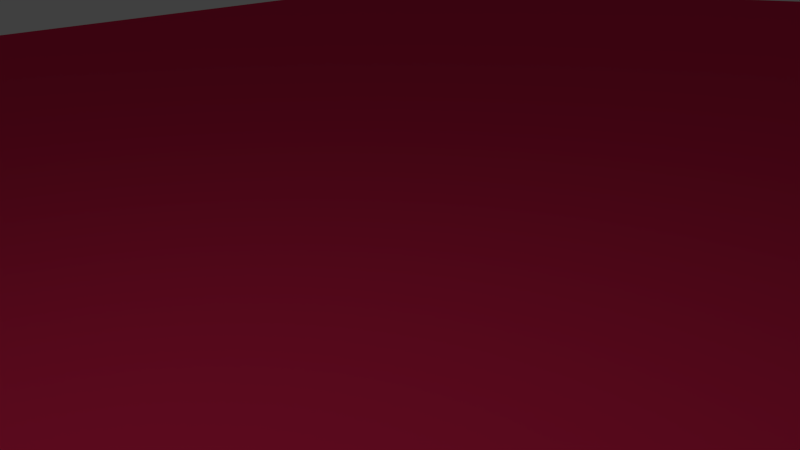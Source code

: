 # Source: foyer_bannister.blend  (saved by Blender 2.76.0; exported with 4.5.12 LTS)
import bpy
from mathutils import Matrix  # noqa: F401  (used for matrix-valued properties, if any)

bpy.ops.wm.read_factory_settings(use_empty=True)
scene = bpy.context.scene
scene.name = 'Scene'

# ---- collections
col_collection_1 = bpy.data.collections.new('Collection 1'); scene.collection.children.link(col_collection_1)
col_collection_2 = bpy.data.collections.new('Collection 2'); scene.collection.children.link(col_collection_2)

# ---- materials (node trees are filled in below, after node groups)
mat_material_001 = bpy.data.materials.new('Material.001')
mat_material_001.alpha_threshold = 0.0
mat_material_001.use_transparent_shadow = False
mat_material_001.diffuse_color = (0.8, 0.02469, 0.09786, 1.0)
mat_material_001.roughness = 0.5
mat_deep_cherry_wood = bpy.data.materials.new('Deep Cherry Wood')
mat_deep_cherry_wood.alpha_threshold = 0.0
mat_deep_cherry_wood.use_transparent_shadow = False
mat_deep_cherry_wood.diffuse_color = (1.0, 0.2119, 0.02454, 1.0)
mat_deep_cherry_wood.roughness = 0.5
mat_deep_cherry_wood.specular_intensity = 1.0
mat_parquet_pattern = bpy.data.materials.new('parquet pattern')
mat_parquet_pattern.alpha_threshold = 0.0
mat_parquet_pattern.use_transparent_shadow = False
mat_parquet_pattern.diffuse_color = (1.0, 1.0, 1.0, 1.0)
mat_parquet_pattern.roughness = 0.5
mat_parquet_pattern.specular_intensity = 1.0

# ---- material node trees

# ---- world
world_world = bpy.data.worlds.new('World'); scene.world = world_world
world_world.color = (0.05088, 0.05088, 0.05088)
world_world.use_sun_shadow = False
world_world.sun_shadow_jitter_overblur = 0.0
world_world.cycles.sampling_method = 'MANUAL'
world_world.cycles.sample_map_resolution = 256

# ---- cameras
cam_camera = bpy.data.cameras.new('Camera')
cam_camera.clip_end = 100.0
cam_camera.lens = 35.0
cam_camera.sensor_width = 32.0
cam_camera.sensor_height = 18.0
cam_camera.ortho_scale = 7.314
cam_camera.dof.focus_distance = 0.0
cam_camera.dof.aperture_fstop = 128.0

# ---- lights
light_lamp = bpy.data.lights.new('Lamp', 'POINT')
light_lamp.transmission_factor = 0.0
light_lamp.cutoff_distance = 30.0
light_lamp.energy = 100.0
light_lamp.shadow_buffer_clip_start = 1.001
light_lamp.shadow_soft_size = 0.1
light_lamp.shadow_maximum_resolution = 0.006
light_lamp.use_absolute_resolution = True
light_lamp.cycles.use_multiple_importance_sampling = False

# ---- meshes
me_cylinder_001 = bpy.data.meshes.new('Cylinder.001')
me_cylinder_001.from_pydata([(0.1396, 0.6679, -1.13), (0.009077, 0.6808, -1.13), (0.2652, 0.6298, -1.13), (0.3809, 0.568, -1.13), (0.4823, 0.4847, -1.13), (0.5656, 0.3833, -1.13), (0.6274, 0.2676, -1.13), (0.6655, 0.1421, -1.13), (0.6784, 0.01149, -1.13), (0.6655, -0.1191, -1.13), (0.6274, -0.2446, -1.13), (0.5656, -0.3603, -1.13), (0.4823, -0.4618, -1.13), (0.3809, -0.545, -1.13), (0.2652, -0.6069, -1.13), (0.1396, -0.6449, -1.13), (0.009077, -0.6578, -1.13), (-0.1215, -0.6449, -1.13), (-0.247, -0.6069, -1.13), (-0.3628, -0.545, -1.13), (-0.4642, -0.4618, -1.13), (-0.5474, -0.3603, -1.13), (-0.6093, -0.2446, -1.13), (-0.6474, -0.1191, -1.13), (-0.6602, 0.01149, -1.13), (-0.6474, 0.1421, -1.13), (-0.6093, 0.2676, -1.13), (-0.5474, 0.3833, -1.13), (-0.4642, 0.4847, -1.13), (-0.3628, 0.568, -1.13), (-0.247, 0.6298, -1.13), (-0.1215, 0.6679, -1.13)], [], [(0, 1, 31, 30, 29, 28, 27, 26, 25, 24, 23, 22, 21, 20, 19, 18, 17, 16, 15, 14, 13, 12, 11, 10, 9, 8, 7, 6, 5, 4, 3, 2)])
_k = set([(0, 1), (0, 2), (1, 31), (2, 3), (3, 4), (4, 5), (5, 6), (6, 7), (7, 8), (8, 9), (9, 10), (10, 11), (11, 12), (12, 13), (13, 14), (14, 15), (15, 16), (16, 17), (17, 18), (18, 19), (19, 20), (20, 21), (21, 22), (22, 23), (23, 24), (24, 25), (25, 26), (26, 27), (27, 28), (28, 29), (29, 30), (30, 31)])
me_cylinder_001.attributes.new('sharp_edge', 'BOOLEAN', 'EDGE').data.foreach_set('value', [ (min(e.vertices), max(e.vertices)) in _k for e in me_cylinder_001.edges])
_uv = me_cylinder_001.uv_layers.new(name='UVMap')
_uv.uv.foreach_set('vector', [0.3542, 0.9807, 0.2632, 0.943, 0.1813, 0.8883, 0.1117, 0.8187, 0.05699, 0.7368, 0.01931, 0.6458, 9.998e-05, 0.5492, 9.998e-05, 0.4508, 0.01931, 0.3542, 0.05699, 0.2632, 0.1117, 0.1813, 0.1813, 0.1117, 0.2632, 0.05699, 0.3542, 0.01931, 0.4508, 9.998e-05, 0.5492, 0.0001, 0.6458, 0.01931, 0.7368, 0.057, 0.8187, 0.1117, 0.8883, 0.1813, 0.943, 0.2632, 0.9807, 0.3542, 0.9999, 0.4508, 0.9999, 0.5492, 0.9807, 0.6458, 0.943, 0.7368, 0.8883, 0.8187, 0.8187, 0.8883, 0.7368, 0.943, 0.6458, 0.9807, 0.5492, 0.9999, 0.4508, 0.9999])
me_cylinder_001.use_remesh_preserve_volume = False
me_cylinder_001.use_remesh_preserve_attributes = False
me_cylinder_001.use_mirror_vertex_groups = False
me_cylinder_001.update()
me_cylinder = bpy.data.meshes.new('Cylinder')
me_cylinder.from_pydata([(3.558e-08, 0.7366, -1.16), (3.558e-08, 0.7366, -1.073), (0.1437, 0.7225, -1.16), (0.1437, 0.7225, -1.073), (0.2819, 0.6805, -1.16), (0.2819, 0.6805, -1.073), (0.4092, 0.6125, -1.16), (0.4092, 0.6125, -1.073), (0.5209, 0.5209, -1.16), (0.5209, 0.5209, -1.073), (0.6125, 0.4092, -1.16), (0.6125, 0.4092, -1.073), (0.6805, 0.2819, -1.16), (0.6805, 0.2819, -1.073), (0.7225, 0.1437, -1.16), (0.7225, 0.1437, -1.073), (0.7366, 1.496e-07, -1.16), (0.7366, 1.496e-07, -1.073), (0.7225, -0.1437, -1.16), (0.7225, -0.1437, -1.073), (0.6805, -0.2819, -1.16), (0.6805, -0.2819, -1.073), (0.6125, -0.4092, -1.16), (0.6125, -0.4092, -1.073), (0.5209, -0.5209, -1.16), (0.5209, -0.5209, -1.073), (0.4092, -0.6125, -1.16), (0.4092, -0.6125, -1.073), (0.2819, -0.6805, -1.16), (0.2819, -0.6805, -1.073), (0.1437, -0.7225, -1.16), (0.1437, -0.7225, -1.073), (-2.044e-07, -0.7366, -1.16), (-2.044e-07, -0.7366, -1.073), (-0.1437, -0.7225, -1.16), (-0.1437, -0.7225, -1.073), (-0.2819, -0.6805, -1.16), (-0.2819, -0.6805, -1.073), (-0.4092, -0.6125, -1.16), (-0.4092, -0.6125, -1.073), (-0.5209, -0.5209, -1.16), (-0.5209, -0.5209, -1.073), (-0.6125, -0.4092, -1.16), (-0.6125, -0.4092, -1.073), (-0.6805, -0.2819, -1.16), (-0.6805, -0.2819, -1.073), (-0.7225, -0.1437, -1.16), (-0.7225, -0.1437, -1.073), (-0.7366, 8.052e-07, -1.16), (-0.7366, 8.052e-07, -1.073), (-0.7225, 0.1437, -1.16), (-0.7225, 0.1437, -1.073), (-0.6805, 0.2819, -1.16), (-0.6805, 0.2819, -1.073), (-0.6125, 0.4092, -1.16), (-0.6125, 0.4092, -1.073), (-0.5209, 0.5209, -1.16), (-0.5209, 0.5209, -1.073), (-0.4092, 0.6125, -1.16), (-0.4092, 0.6125, -1.073), (-0.2819, 0.6805, -1.16), (-0.2819, 0.6805, -1.073), (-0.1437, 0.7225, -1.16), (-0.1437, 0.7225, -1.073), (0.1306, 0.6564, -1.073), (4.126e-08, 0.6693, -1.073), (0.2561, 0.6183, -1.073), (0.3718, 0.5565, -1.073), (0.4733, 0.4733, -1.073), (0.5565, 0.3718, -1.073), (0.6183, 0.2561, -1.073), (0.6564, 0.1306, -1.073), (0.6693, 1.652e-07, -1.073), (0.6564, -0.1306, -1.073), (0.6183, -0.2561, -1.073), (0.5565, -0.3718, -1.073), (0.4733, -0.4733, -1.073), (0.3718, -0.5565, -1.073), (0.2561, -0.6183, -1.073), (0.1306, -0.6564, -1.073), (-1.768e-07, -0.6693, -1.073), (-0.1306, -0.6564, -1.073), (-0.2561, -0.6183, -1.073), (-0.3718, -0.5565, -1.073), (-0.4733, -0.4733, -1.073), (-0.5565, -0.3718, -1.073), (-0.6183, -0.2561, -1.073), (-0.6564, -0.1306, -1.073), (-0.6693, 7.609e-07, -1.073), (-0.6564, 0.1306, -1.073), (-0.6183, 0.2561, -1.073), (-0.5565, 0.3718, -1.073), (-0.4733, 0.4733, -1.073), (-0.3718, 0.5565, -1.073), (-0.2561, 0.6183, -1.073), (-0.1306, 0.6564, -1.073), (0.1396, 0.6679, -1.13), (0.009077, 0.6808, -1.13), (0.2652, 0.6298, -1.13), (0.3809, 0.568, -1.13), (0.4823, 0.4847, -1.13), (0.5656, 0.3833, -1.13), (0.6274, 0.2676, -1.13), (0.6655, 0.1421, -1.13), (0.6784, 0.01149, -1.13), (0.6655, -0.1191, -1.13), (0.6274, -0.2446, -1.13), (0.5656, -0.3603, -1.13), (0.4823, -0.4618, -1.13), (0.3809, -0.545, -1.13), (0.2652, -0.6069, -1.13), (0.1396, -0.6449, -1.13), (0.009077, -0.6578, -1.13), (-0.1215, -0.6449, -1.13), (-0.247, -0.6069, -1.13), (-0.3628, -0.545, -1.13), (-0.4642, -0.4618, -1.13), (-0.5474, -0.3603, -1.13), (-0.6093, -0.2446, -1.13), (-0.6474, -0.1191, -1.13), (-0.6602, 0.01149, -1.13), (-0.6474, 0.1421, -1.13), (-0.6093, 0.2676, -1.13), (-0.5474, 0.3833, -1.13), (-0.4642, 0.4847, -1.13), (-0.3628, 0.568, -1.13), (-0.247, 0.6298, -1.13), (-0.1215, 0.6679, -1.13)], [], [(0, 1, 3, 2), (2, 3, 5, 4), (4, 5, 7, 6), (6, 7, 9, 8), (8, 9, 11, 10), (10, 11, 13, 12), (12, 13, 15, 14), (14, 15, 17, 16), (16, 17, 19, 18), (18, 19, 21, 20), (20, 21, 23, 22), (22, 23, 25, 24), (24, 25, 27, 26), (26, 27, 29, 28), (28, 29, 31, 30), (30, 31, 33, 32), (32, 33, 35, 34), (34, 35, 37, 36), (36, 37, 39, 38), (38, 39, 41, 40), (40, 41, 43, 42), (42, 43, 45, 44), (44, 45, 47, 46), (46, 47, 49, 48), (48, 49, 51, 50), (50, 51, 53, 52), (52, 53, 55, 54), (54, 55, 57, 56), (56, 57, 59, 58), (58, 59, 61, 60), (1, 63, 95, 65), (62, 63, 1, 0), (60, 61, 63, 62), (0, 2, 4, 6, 8, 10, 12, 14, 16, 18, 20, 22, 24, 26, 28, 30, 32, 34, 36, 38, 40, 42, 44, 46, 48, 50, 52, 54, 56, 58, 60, 62), (91, 90, 122, 123), (21, 19, 73, 74), (39, 37, 82, 83), (57, 55, 91, 92), (13, 11, 69, 70), (31, 29, 78, 79), (49, 47, 87, 88), (5, 3, 64, 66), (23, 21, 74, 75), (41, 39, 83, 84), (59, 57, 92, 93), (15, 13, 70, 71), (33, 31, 79, 80), (51, 49, 88, 89), (7, 5, 66, 67), (25, 23, 75, 76), (43, 41, 84, 85), (61, 59, 93, 94), (17, 15, 71, 72), (35, 33, 80, 81), (53, 51, 89, 90), (9, 7, 67, 68), (27, 25, 76, 77), (45, 43, 85, 86), (63, 61, 94, 95), (19, 17, 72, 73), (37, 35, 81, 82), (55, 53, 90, 91), (11, 9, 68, 69), (29, 27, 77, 78), (3, 1, 65, 64), (47, 45, 86, 87), (78, 77, 109, 110), (64, 65, 97, 96), (92, 91, 123, 124), (79, 78, 110, 111), (66, 64, 96, 98), (93, 92, 124, 125), (80, 79, 111, 112), (67, 66, 98, 99), (94, 93, 125, 126), (81, 80, 112, 113), (68, 67, 99, 100), (95, 94, 126, 127), (82, 81, 113, 114), (69, 68, 100, 101), (65, 95, 127, 97), (83, 82, 114, 115), (70, 69, 101, 102), (84, 83, 115, 116), (71, 70, 102, 103), (85, 84, 116, 117), (72, 71, 103, 104), (86, 85, 117, 118), (73, 72, 104, 105), (87, 86, 118, 119), (74, 73, 105, 106), (88, 87, 119, 120), (75, 74, 106, 107), (89, 88, 120, 121), (76, 75, 107, 108), (90, 89, 121, 122), (77, 76, 108, 109)])
me_cylinder.polygons.foreach_set('use_smooth', [1, 1, 1, 1, 1, 1, 1, 1, 1, 1, 1, 1, 1, 1, 1, 1, 1, 1, 1, 1, 1, 1, 1, 1, 1, 1, 1, 1, 1, 1, 1, 1, 1, 0, 1, 1, 1, 1, 1, 1, 1, 1, 1, 1, 1, 1, 1, 1, 1, 1, 1, 1, 1, 1, 1, 1, 1, 1, 1, 1, 1, 1, 1, 1, 1, 1, 1, 1, 1, 1, 1, 1, 1, 1, 1, 1, 1, 1, 1, 1, 1, 1, 1, 1, 1, 1, 1, 1, 1, 1, 1, 1, 1, 1, 1, 1, 1])
_k = set([(0, 1), (0, 2), (0, 62), (1, 3), (1, 63), (2, 3), (2, 4), (3, 5), (4, 5), (4, 6), (5, 7), (6, 7), (6, 8), (7, 9), (8, 9), (8, 10), (9, 11), (10, 11), (10, 12), (11, 13), (12, 13), (12, 14), (13, 15), (14, 15), (14, 16), (15, 17), (16, 17), (16, 18), (17, 19), (18, 19), (18, 20), (19, 21), (20, 21), (20, 22), (21, 23), (22, 23), (22, 24), (23, 25), (24, 25), (24, 26), (25, 27), (26, 27), (26, 28), (27, 29), (28, 29), (28, 30), (29, 31), (30, 31), (30, 32), (31, 33), (32, 33), (32, 34), (33, 35), (34, 35), (34, 36), (35, 37), (36, 37), (36, 38), (37, 39), (38, 39), (38, 40), (39, 41), (40, 41), (40, 42), (41, 43), (42, 43), (42, 44), (43, 45), (44, 45), (44, 46), (45, 47), (46, 47), (46, 48), (47, 49), (48, 49), (48, 50), (49, 51), (50, 51), (50, 52), (51, 53), (52, 53), (52, 54), (53, 55), (54, 55), (54, 56), (55, 57), (56, 57), (56, 58), (57, 59), (58, 59), (58, 60), (59, 61), (60, 61), (60, 62), (61, 63), (62, 63), (64, 65), (64, 66), (65, 95), (66, 67), (67, 68), (68, 69), (69, 70), (70, 71), (71, 72), (72, 73), (73, 74), (74, 75), (75, 76), (76, 77), (77, 78), (78, 79), (79, 80), (80, 81), (81, 82), (82, 83), (83, 84), (84, 85), (85, 86), (86, 87), (87, 88), (88, 89), (89, 90), (90, 91), (91, 92), (92, 93), (93, 94), (94, 95), (96, 97), (96, 98), (97, 127), (98, 99), (99, 100), (100, 101), (101, 102), (102, 103), (103, 104), (104, 105), (105, 106), (106, 107), (107, 108), (108, 109), (109, 110), (110, 111), (111, 112), (112, 113), (113, 114), (114, 115), (115, 116), (116, 117), (117, 118), (118, 119), (119, 120), (120, 121), (121, 122), (122, 123), (123, 124), (124, 125), (125, 126), (126, 127)])
me_cylinder.attributes.new('sharp_edge', 'BOOLEAN', 'EDGE').data.foreach_set('value', [ (min(e.vertices), max(e.vertices)) in _k for e in me_cylinder.edges])
_uv = me_cylinder.uv_layers.new(name='UVMap')
_uv.uv.foreach_set('vector', [0.3126, 0.1741, 0.2907, 0.1325, 0.3656, 0.1005, 0.3789, 0.1458, 0.3789, 0.1458, 0.3656, 0.1005, 0.4457, 0.08407, 0.4498, 0.1313, 0.4498, 0.1313, 0.4457, 0.08407, 0.5276, 0.08384, 0.5223, 0.131, 0.5223, 0.131, 0.5276, 0.08384, 0.6082, 0.09969, 0.5937, 0.1451, 0.5937, 0.1451, 0.6082, 0.09969, 0.6844, 0.1313, 0.6611, 0.173, 0.6611, 0.173, 0.6844, 0.1313, 0.7528, 0.1774, 0.7217, 0.2138, 0.7217, 0.2138, 0.7528, 0.1774, 0.8109, 0.2363, 0.7732, 0.2658, 0.7732, 0.2658, 0.8109, 0.2363, 0.8561, 0.3055, 0.8133, 0.3269, 0.8133, 0.3269, 0.8561, 0.3055, 0.8869, 0.3822, 0.8407, 0.3948, 0.8407, 0.3948, 0.8869, 0.3822, 0.9019, 0.4634, 0.8542, 0.4667, 0.8542, 0.4667, 0.9019, 0.4634, 0.9008, 0.5459, 0.8534, 0.5398, 0.8534, 0.5398, 0.9008, 0.5459, 0.8836, 0.6264, 0.8384, 0.6112, 0.8384, 0.6112, 0.8836, 0.6264, 0.8511, 0.7018, 0.8099, 0.6783, 0.8099, 0.6783, 0.8511, 0.7018, 0.8048, 0.7693, 0.769, 0.7383, 0.769, 0.7383, 0.8048, 0.7693, 0.7463, 0.8264, 0.7174, 0.7891, 0.7174, 0.7891, 0.7463, 0.8264, 0.6781, 0.8708, 0.657, 0.8288, 0.657, 0.8288, 0.6781, 0.8708, 0.6028, 0.9011, 0.5903, 0.8558, 0.5903, 0.8558, 0.6028, 0.9011, 0.5231, 0.916, 0.5198, 0.8692, 0.5198, 0.8692, 0.5231, 0.916, 0.4422, 0.9149, 0.4481, 0.8685, 0.4481, 0.8685, 0.4422, 0.9149, 0.3632, 0.8979, 0.3782, 0.8538, 0.3782, 0.8538, 0.3632, 0.8979, 0.2896, 0.8658, 0.3128, 0.8257, 0.3128, 0.8257, 0.2896, 0.8658, 0.2239, 0.82, 0.2545, 0.7853, 0.2545, 0.7853, 0.2239, 0.82, 0.1686, 0.7621, 0.2055, 0.7343, 0.2055, 0.7343, 0.1686, 0.7621, 0.1259, 0.6945, 0.1676, 0.6745, 0.1676, 0.6745, 0.1259, 0.6945, 0.09707, 0.6196, 0.1422, 0.6079, 0.1422, 0.6079, 0.09707, 0.6196, 0.08279, 0.5401, 0.1304, 0.5362, 0.1304, 0.5362, 0.08279, 0.5401, 0.08171, 0.4588, 0.1284, 0.4632, 0.1284, 0.4632, 0.08171, 0.4588, 0.09557, 0.3794, 0.1403, 0.3925, 0.1403, 0.3925, 0.09557, 0.3794, 0.1245, 0.3043, 0.1657, 0.326, 0.1657, 0.326, 0.1245, 0.3043, 0.1678, 0.2364, 0.2039, 0.2659, 0.2907, 0.1325, 0.2239, 0.1783, 0.1969, 0.1461, 0.2705, 0.09528, 0.2535, 0.2145, 0.2239, 0.1783, 0.2907, 0.1325, 0.3126, 0.1741, 0.2039, 0.2659, 0.1678, 0.2364, 0.2239, 0.1783, 0.2535, 0.2145, 0.3126, 0.1741, 0.3789, 0.1458, 0.4498, 0.1313, 0.5223, 0.131, 0.5937, 0.1451, 0.6611, 0.173, 0.7217, 0.2138, 0.7732, 0.2658, 0.8133, 0.3269, 0.8407, 0.3948, 0.8542, 0.4667, 0.8534, 0.5398, 0.8384, 0.6112, 0.8099, 0.6783, 0.769, 0.7383, 0.7174, 0.7891, 0.657, 0.8288, 0.5903, 0.8558, 0.5198, 0.8692, 0.4481, 0.8685, 0.3782, 0.8538, 0.3128, 0.8257, 0.2545, 0.7853, 0.2055, 0.7343, 0.1676, 0.6745, 0.1422, 0.6079, 0.1304, 0.5362, 0.1284, 0.4632, 0.1403, 0.3925, 0.1657, 0.326, 0.2039, 0.2659, 0.2535, 0.2145, 0.04, 0.4552, 0.04084, 0.5438, 9.924e-05, 0.5376, 0.001223, 0.4415, 0.9019, 0.4634, 0.8869, 0.3822, 0.9282, 0.3705, 0.9447, 0.4601, 0.4422, 0.9149, 0.5231, 0.916, 0.5266, 0.9581, 0.4372, 0.9568, 0.09557, 0.3794, 0.08171, 0.4588, 0.04, 0.4552, 0.05538, 0.368, 0.7528, 0.1774, 0.6844, 0.1313, 0.7049, 0.09365, 0.7805, 0.1446, 0.7463, 0.8264, 0.8048, 0.7693, 0.8372, 0.797, 0.7727, 0.8597, 0.1259, 0.6945, 0.1686, 0.7621, 0.1357, 0.7876, 0.08859, 0.7131, 0.4457, 0.08407, 0.3656, 0.1005, 0.3532, 0.05994, 0.4416, 0.04171, 0.9008, 0.5459, 0.9019, 0.4634, 0.9447, 0.4601, 0.9433, 0.551, 0.3632, 0.8979, 0.4422, 0.9149, 0.4372, 0.9568, 0.3501, 0.9378, 0.1245, 0.3043, 0.09557, 0.3794, 0.05538, 0.368, 0.08729, 0.2853, 0.8109, 0.2363, 0.7528, 0.1774, 0.7805, 0.1446, 0.8445, 0.2095, 0.6781, 0.8708, 0.7463, 0.8264, 0.7727, 0.8597, 0.6975, 0.9085, 0.09707, 0.6196, 0.1259, 0.6945, 0.08859, 0.7131, 0.05682, 0.6308, 0.5276, 0.08384, 0.4457, 0.08407, 0.4416, 0.04171, 0.532, 0.04151, 0.8836, 0.6264, 0.9008, 0.5459, 0.9433, 0.551, 0.9243, 0.6396, 0.2896, 0.8658, 0.3632, 0.8979, 0.3501, 0.9378, 0.2689, 0.9022, 0.1678, 0.2364, 0.1245, 0.3043, 0.08729, 0.2853, 0.135, 0.2103, 0.8561, 0.3055, 0.8109, 0.2363, 0.8445, 0.2095, 0.8944, 0.2859, 0.6028, 0.9011, 0.6781, 0.8708, 0.6975, 0.9085, 0.6144, 0.9417, 0.08279, 0.5401, 0.09707, 0.6196, 0.05682, 0.6308, 0.04084, 0.5438, 0.6082, 0.09969, 0.5276, 0.08384, 0.532, 0.04151, 0.6209, 0.05883, 0.8511, 0.7018, 0.8836, 0.6264, 0.9243, 0.6396, 0.8884, 0.7227, 0.2239, 0.82, 0.2896, 0.8658, 0.2689, 0.9022, 0.1966, 0.8515, 0.2239, 0.1783, 0.1678, 0.2364, 0.135, 0.2103, 0.1969, 0.1461, 0.8869, 0.3822, 0.8561, 0.3055, 0.8944, 0.2859, 0.9282, 0.3705, 0.5231, 0.916, 0.6028, 0.9011, 0.6144, 0.9417, 0.5266, 0.9581, 0.08171, 0.4588, 0.08279, 0.5401, 0.04084, 0.5438, 0.04, 0.4552, 0.6844, 0.1313, 0.6082, 0.09969, 0.6209, 0.05883, 0.7049, 0.09365, 0.8048, 0.7693, 0.8511, 0.7018, 0.8884, 0.7227, 0.8372, 0.797, 0.3656, 0.1005, 0.2907, 0.1325, 0.2705, 0.09528, 0.3532, 0.05994, 0.1686, 0.7621, 0.2239, 0.82, 0.1966, 0.8515, 0.1357, 0.7876, 0.8372, 0.797, 0.8884, 0.7227, 0.9292, 0.7335, 0.8747, 0.8163, 0.3532, 0.05994, 0.2705, 0.09528, 0.2564, 0.05639, 0.3453, 0.01919, 0.05538, 0.368, 0.04, 0.4552, 0.001223, 0.4415, 0.01985, 0.3473, 0.7727, 0.8597, 0.8372, 0.797, 0.8747, 0.8163, 0.8049, 0.8869, 0.4416, 0.04171, 0.3532, 0.05994, 0.3453, 0.01919, 0.44, 9.924e-05, 0.08729, 0.2853, 0.05538, 0.368, 0.01985, 0.3473, 0.05613, 0.2584, 0.6975, 0.9085, 0.7727, 0.8597, 0.8049, 0.8869, 0.7225, 0.9425, 0.532, 0.04151, 0.4416, 0.04171, 0.44, 9.924e-05, 0.5368, 9.95e-05, 0.135, 0.2103, 0.08729, 0.2853, 0.05613, 0.2584, 0.109, 0.1783, 0.6144, 0.9417, 0.6975, 0.9085, 0.7225, 0.9425, 0.6307, 0.9806, 0.6209, 0.05883, 0.532, 0.04151, 0.5368, 9.95e-05, 0.632, 0.01847, 0.1969, 0.1461, 0.135, 0.2103, 0.109, 0.1783, 0.1767, 0.1101, 0.5266, 0.9581, 0.6144, 0.9417, 0.6307, 0.9806, 0.5331, 0.9999, 0.7049, 0.09365, 0.6209, 0.05883, 0.632, 0.01847, 0.722, 0.05533, 0.2705, 0.09528, 0.1969, 0.1461, 0.1767, 0.1101, 0.2564, 0.05639, 0.4372, 0.9568, 0.5266, 0.9581, 0.5331, 0.9999, 0.4331, 0.9995, 0.7805, 0.1446, 0.7049, 0.09365, 0.722, 0.05533, 0.8033, 0.1093, 0.3501, 0.9378, 0.4372, 0.9568, 0.4331, 0.9995, 0.3359, 0.9775, 0.8445, 0.2095, 0.7805, 0.1446, 0.8033, 0.1093, 0.8726, 0.1782, 0.2689, 0.9022, 0.3501, 0.9378, 0.3359, 0.9775, 0.2457, 0.937, 0.8944, 0.2859, 0.8445, 0.2095, 0.8726, 0.1782, 0.9272, 0.2595, 0.1966, 0.8515, 0.2689, 0.9022, 0.2457, 0.937, 0.1657, 0.8795, 0.9282, 0.3705, 0.8944, 0.2859, 0.9272, 0.2595, 0.965, 0.35, 0.1357, 0.7876, 0.1966, 0.8515, 0.1657, 0.8795, 0.09913, 0.8074, 0.9447, 0.4601, 0.9282, 0.3705, 0.965, 0.35, 0.9846, 0.4464, 0.08859, 0.7131, 0.1357, 0.7876, 0.09913, 0.8074, 0.04862, 0.7239, 0.9433, 0.551, 0.9447, 0.4601, 0.9846, 0.4464, 0.9851, 0.5449, 0.05682, 0.6308, 0.08859, 0.7131, 0.04862, 0.7239, 0.01562, 0.6327, 0.9243, 0.6396, 0.9433, 0.551, 0.9851, 0.5449, 0.9664, 0.6419, 0.04084, 0.5438, 0.05682, 0.6308, 0.01562, 0.6327, 9.924e-05, 0.5376, 0.8884, 0.7227, 0.9243, 0.6396, 0.9664, 0.6419, 0.9292, 0.7335])
me_cylinder.use_remesh_preserve_volume = False
me_cylinder.use_remesh_preserve_attributes = False
me_cylinder.use_mirror_vertex_groups = False
me_cylinder.update()
me_cube_001 = bpy.data.meshes.new('Cube.001')
me_cube_001.from_pydata([(-1.0, -1.0, -1.0), (-1.0, -1.0, 1.0), (-1.0, 1.0, -1.0), (-1.0, 1.0, 1.0), (1.0, -1.0, -1.0), (1.0, -1.0, 1.0), (1.0, 1.0, -1.0), (1.0, 1.0, 1.0)], [], [(1, 3, 2, 0), (3, 7, 6, 2), (7, 5, 4, 6), (5, 1, 0, 4), (0, 2, 6, 4), (5, 7, 3, 1)])
me_cube_001.materials.append(mat_material_001)
me_cube_001.use_remesh_preserve_volume = False
me_cube_001.use_remesh_preserve_attributes = False
me_cube_001.use_mirror_vertex_groups = False
me_cube_001.update()
me_deep_cherry_wood = bpy.data.meshes.new('Deep Cherry Wood')
me_deep_cherry_wood.from_pydata([(-6.0, 11.8, 26.8), (0.0, 11.8, 26.8), (0.0, 12.0, 26.8), (-6.0, 12.0, 26.8), (1.15, 6.0, 9.0), (1.15, 7.0, 9.0), (1.15, 7.0, 16.67), (1.15, 6.0, 16.67), (-7.15, 7.0, 9.0), (-7.15, 6.0, 9.0), (-7.15, 6.0, 16.67), (-7.15, 7.0, 16.67), (1.0, 11.8, 25.0), (1.0, 12.0, 25.0), (1.0, 12.0, 26.8), (1.0, 11.8, 26.8), (-7.0, 12.0, 25.0), (-7.0, 11.8, 25.0), (-7.0, 11.8, 26.8), (-7.0, 12.0, 26.8), (1.15, 6.0, 9.0), (-0.25, 7.0, 9.0), (1.15, 7.0, 9.0), (-0.15, 6.0, 9.0), (-0.0575, 6.6, 9.0), (1.15, 7.0, 16.67), (-0.25, 7.0, 16.67), (1.15, 6.0, 16.67), (0.0, 6.0, 16.67), (-7.15, 7.0, 9.0), (-5.675, 7.0, 9.0), (-7.15, 6.0, 9.0), (-5.925, 6.6, 9.0), (-6.0, 6.0, 9.0), (-6.0, 6.625, 16.67), (-5.675, 7.0, 16.67), (-7.15, 7.0, 16.67), (-7.15, 6.0, 16.67), (-6.0, 6.0, 16.67), (-0.25, 7.0, 16.67), (-6.0, 6.625, 16.67), (-6.0, 6.0, 16.67), (0.0, 6.0, 16.67), (-5.675, 6.6, 9.0), (-5.675, 7.0, 9.0), (-5.925, 6.6, 9.0), (-5.925, 7.0, 9.0), (-5.675, 7.0, 9.0), (-5.675, 1.075, 0.0), (-5.925, 1.075, 0.0), (-5.925, 7.0, 9.0), (-5.675, 0.6, 0.0), (-5.925, 0.6, 0.0), (-5.925, 1.075, 0.0), (-5.675, 1.075, 0.0), (-5.925, 0.6, 0.0), (-5.925, 6.6, 9.0), (-5.925, 7.0, 9.0), (-5.925, 1.075, 0.0), (-0.25, 0.575, 0.0), (-0.25, 1.075, 0.0), (-0.05, 0.6, 0.0), (-0.25, 7.0, 9.0), (-0.25, 6.6, 9.0), (-0.0575, 6.6, 9.0), (-0.05, 7.0, 9.0), (-0.25, 1.075, 0.0), (-0.25, 7.0, 9.0), (-0.05, 7.0, 9.0), (-0.05, 1.075, 0.0), (-0.05, 1.075, 0.0), (-0.05, 0.6, 0.0), (-0.25, 1.075, 0.0), (-0.0575, 6.6, 9.0), (-0.05, 0.6, 0.0), (-0.05, 1.075, 0.0), (-0.05, 7.0, 9.0), (0.0, 11.8, 25.0), (-6.0, 12.0, 25.0), (0.0, 12.0, 25.0), (-6.0, 11.8, 25.0), (0.0, 6.625, 16.67), (0.0, 6.9, 16.67), (0.225, 6.9, 16.67), (0.225, 6.8, 16.67), (-0.25, 7.0, 17.0), (-0.25, 12.0, 25.0), (0.0, 12.0, 25.0), (-0.25, 7.0, 16.67), (-0.25, 11.9, 25.0), (-0.25, 11.8, 25.0), (-0.025, 11.8, 25.0), (-0.025, 11.9, 25.0), (-5.675, 11.9, 25.0), (-5.675, 7.0, 16.67), (-6.0, 7.0, 16.67), (-6.0, 12.0, 25.0), (-5.675, 11.8, 25.0), (-5.675, 11.85, 25.0), (-5.95, 11.9, 25.0), (-5.95, 11.8, 25.0), (-5.675, 11.85, 25.0), (-5.675, 6.725, 16.65), (-5.675, 7.0, 16.67), (-5.675, 11.9, 25.0), (-5.675, 6.725, 16.65), (-6.0, 6.9, 16.67), (-6.0, 7.0, 16.67), (-5.675, 7.0, 16.67), (-6.0, 11.9, 25.0), (-5.675, 11.85, 25.0), (-5.675, 11.9, 25.0), (-6.0, 12.0, 25.0), (-0.25, 6.9, 17.0), (-0.25, 11.9, 25.0), (-0.25, 12.0, 25.0), (-0.25, 7.0, 17.0), (-0.25, 11.9, 25.0), (0.0, 11.9, 25.0), (0.0, 12.0, 25.0), (-0.25, 12.0, 25.0), (0.0, 6.9, 16.67), (-0.25, 6.9, 17.0), (-0.25, 7.0, 17.0), (-0.25, 7.0, 16.67), (0.0, 6.9, 16.67), (-0.25, 7.0, 17.0), (-5.925, 6.6, 9.0), (-3.0, 6.6, 9.0), (-3.0, 6.0, 9.0), (-6.0, 6.0, 9.0), (-0.0575, 6.6, 9.0), (-0.15, 6.0, 9.0), (-2.95, 7.0, 9.0), (-5.675, 7.0, 9.0), (-0.25, 7.0, 9.0), (-0.25, 1.075, 0.0), (-0.25, 6.6, 9.0), (-0.25, 7.0, 9.0), (-0.25, 0.575, 0.0), (-5.675, 6.6, 9.0), (-5.675, 7.0, 9.0), (-5.675, 0.6, 0.0), (-5.675, 6.6, 9.0), (-5.675, 0.6, 0.0), (-5.675, 1.075, 0.0), (-5.675, 7.0, 9.0), (0.0, 11.9, 25.0), (0.0, 6.9, 16.67), (-0.25, 7.0, 16.67), (0.0, 12.0, 25.0), (0.0, 6.625, 16.67), (0.0, 6.9, 16.67), (0.0, 11.9, 25.0), (0.0, 11.8, 25.0), (-6.0, 6.9, 16.67), (-6.0, 6.625, 16.67), (-6.0, 11.8, 25.0), (-6.0, 11.9, 25.0), (-6.0, 12.0, 25.0), (-6.0, 7.0, 16.67), (0.0, 11.8, 25.0), (0.0, 12.0, 25.0), (1.0, 12.0, 25.0), (1.0, 11.8, 25.0), (0.0, 11.8, 26.8), (0.0, 11.8, 25.0), (1.0, 11.8, 25.0), (1.0, 11.8, 26.8), (0.0, 12.0, 26.8), (0.0, 11.8, 26.8), (1.0, 11.8, 26.8), (1.0, 12.0, 26.8), (-6.0, 12.0, 25.0), (-6.0, 11.8, 25.0), (-7.0, 11.8, 25.0), (-7.0, 12.0, 25.0), (-6.0, 11.8, 25.0), (-6.0, 11.8, 26.8), (-7.0, 11.8, 26.8), (-7.0, 11.8, 25.0), (-6.0, 11.8, 26.8), (-6.0, 12.0, 26.8), (-7.0, 12.0, 26.8), (-7.0, 11.8, 26.8), (-5.675, 0.6, 0.0), (-0.25, 0.575, 0.0), (-0.25, 6.6, 9.0), (-5.675, 6.6, 9.0), (-6.0, 6.625, 16.67), (0.0, 6.625, 16.67), (0.0, 11.8, 25.0), (-6.0, 11.8, 25.0), (-6.0, 11.8, 25.0), (0.0, 11.8, 25.0), (0.0, 11.8, 26.8), (-6.0, 11.8, 26.8), (0.0, 6.0, 16.67), (-0.15, 6.0, 9.0), (1.15, 6.0, 9.0), (1.15, 6.0, 16.67), (-6.0, 6.0, 9.0), (-6.0, 6.0, 16.67), (-7.15, 6.0, 16.67), (-7.0, 6.0, 9.0), (-5.675, 0.6, 0.0), (-5.675, 6.6, 9.0), (-5.925, 6.6, 9.0), (-5.925, 0.6, 0.0), (-0.25, 6.6, 9.0), (-0.25, 0.575, 0.0), (-0.05, 0.6, 0.0), (-0.0575, 6.6, 9.0), (-6.0, 6.0, 16.67), (-6.0, 6.0, 9.0), (-3.0, 6.0, 9.0), (-0.15, 6.0, 9.0), (0.0, 6.0, 16.67), (0.0, 12.0, 25.0), (-6.0, 12.0, 25.0), (-6.0, 12.0, 26.8), (0.0, 12.0, 26.8), (0.0, 12.0, 25.0), (0.0, 12.0, 26.8), (1.0, 12.0, 26.8), (1.0, 12.0, 25.0), (-6.0, 12.0, 26.8), (-6.0, 12.0, 25.0), (-7.0, 12.0, 25.0), (-7.0, 12.0, 26.8)], [], [(0, 1, 2), (3, 0, 2), (4, 5, 6), (7, 4, 6), (8, 9, 10), (11, 8, 10), (12, 13, 14), (15, 12, 14), (16, 17, 18), (19, 16, 18), (20, 21, 22), (20, 23, 24), (21, 20, 24), (25, 26, 27), (27, 26, 28), (29, 30, 31), (31, 30, 32), (33, 31, 32), (34, 35, 36), (37, 34, 36), (38, 34, 37), (39, 40, 41), (42, 39, 41), (43, 44, 45), (46, 45, 44), (47, 48, 49), (50, 47, 49), (51, 52, 53), (54, 51, 53), (55, 56, 57), (58, 55, 57), (59, 60, 61), (62, 63, 64), (62, 64, 65), (66, 67, 68), (69, 66, 68), (70, 71, 72), (73, 74, 75), (76, 73, 75), (77, 78, 79), (80, 78, 77), (81, 82, 83), (84, 81, 83), (85, 86, 87), (88, 85, 87), (89, 90, 91), (92, 89, 91), (93, 94, 95), (96, 93, 95), (97, 98, 99), (100, 97, 99), (101, 102, 103), (104, 101, 103), (105, 106, 107), (108, 105, 107), (109, 110, 111), (112, 109, 111), (113, 114, 115), (116, 113, 115), (117, 118, 119), (120, 117, 119), (121, 122, 123), (124, 125, 126), (127, 128, 129), (127, 129, 130), (128, 131, 129), (129, 131, 132), (133, 128, 134), (128, 127, 134), (128, 133, 135), (131, 128, 135), (136, 137, 138), (139, 137, 136), (140, 141, 142), (143, 144, 145), (145, 146, 143), (147, 148, 149), (150, 147, 149), (151, 152, 153), (154, 151, 153), (155, 156, 157), (158, 155, 157), (155, 158, 159), (160, 155, 159), (161, 162, 163), (164, 161, 163), (165, 166, 167), (168, 165, 167), (169, 170, 171), (172, 169, 171), (173, 174, 175), (176, 173, 175), (177, 178, 179), (180, 177, 179), (181, 182, 183), (184, 181, 183), (185, 186, 187), (188, 185, 187), (189, 190, 191), (192, 189, 191), (193, 194, 195), (196, 193, 195), (197, 198, 199), (200, 197, 199), (201, 202, 203), (204, 201, 203), (205, 206, 207), (208, 205, 207), (209, 210, 211), (212, 209, 211), (213, 214, 215), (216, 217, 215), (217, 213, 215), (218, 219, 220), (221, 218, 220), (222, 223, 224), (225, 222, 224), (226, 227, 228), (229, 226, 228)])
me_deep_cherry_wood.polygons.foreach_set('use_smooth', [True] * 119)
_uv = me_deep_cherry_wood.uv_layers.new(name='UVMap')
_uv.uv.foreach_set('vector', [0.0, 9.537e-07, 6.0, 9.537e-07, 6.0, 0.2, 0.0, 0.2, 0.0, 9.537e-07, 6.0, 0.2, 7.675, 0.0, 7.675, 1.0, 0.0, 1.0, 0.0, 0.0, 7.675, 0.0, 0.0, 1.0, 0.0, 1.0, 0.0, 0.0, 7.675, 0.0, 7.675, 1.0, 0.0, 1.0, 7.675, 0.0, 1.8, 9.537e-07, 1.8, 0.2, 0.0, 0.2, 0.0, 9.537e-07, 1.8, 9.537e-07, 0.0, 0.2, 0.0, 0.2, 0.0, 9.537e-07, 1.8, 9.537e-07, 1.8, 0.2, 0.0, 0.2, 1.8, 9.537e-07, 0.0, 0.0, 1.4, 1.0, 0.0, 1.0, 0.0, 0.0, 1.3, 0.0, 1.207, 0.6, 1.4, 1.0, 0.0, 0.0, 1.207, 0.6, 1.4, 1.0, 0.0, 1.0, 1.4, 0.0, 1.4, 0.0, 0.0, 1.0, 0.25, 0.0, 1.475, 1.0, 0.0, 1.0, 1.475, 0.0, 1.475, 0.0, 0.0, 1.0, 0.25, 0.6, 0.325, 0.0, 1.475, 0.0, 0.25, 0.6, 1.15, 0.625, 1.475, 1.0, 0.0, 1.0, 0.0, 0.0, 1.15, 0.625, 0.0, 1.0, 1.15, 0.0, 1.15, 0.625, 0.0, 0.0, 5.75, 1.0, 0.0, 0.625, 0.0, 0.0, 6.0, 0.0, 5.75, 1.0, 0.0, 0.0, 0.25, 1.431e-06, 0.25, 0.4, 0.0, 4.768e-07, 0.0, 0.4, 0.0, 4.768e-07, 0.25, 0.4, -4.6, 4.136, 6.173, 4.34, 6.169, 4.59, -4.605, 4.386, -4.6, 4.136, 6.169, 4.59, 0.0, 5.96e-08, 0.25, 5.96e-08, 0.25, 0.475, 0.0, 0.475, 0.0, 5.96e-08, 0.25, 0.475, 1.411, 3.12, 7.465, 3.094, 7.589, 3.28, 1.56, 3.34, 1.411, 3.12, 7.589, 3.28, 0.2, 0.0, 0.2, 0.5, 0.0, 0.025, 0.0, 0.4, 0.0, 4.768e-07, 0.1925, 0.0, 0.0, 0.4, 0.1925, 0.0, 0.2, 0.4, 5.486, 5.251, -5.279, 5.723, -5.288, 5.523, 5.477, 5.052, 5.486, 5.251, -5.288, 5.523, 0.0, 0.475, 0.0, 5.96e-08, 0.2, 0.475, -0.7862, 2.812, 10.02, 3.265, 9.741, 3.648, -1.022, 3.135, -0.7862, 2.812, 9.741, 3.648, 0.0, 9.537e-07, 6.0, 0.2, 0.0, 0.2, 6.0, 9.537e-07, 6.0, 0.2, 0.0, 9.537e-07, 0.225, 0.0, 0.225, 0.275, 0.0, 0.275, 0.0, 0.175, 0.225, 0.0, 0.0, 0.275, -3.947, 5.684, 5.487, 5.617, 5.489, 5.867, -4.223, 5.686, -3.947, 5.684, 5.489, 5.867, 0.0, 0.1, 0.0, 0.0, 0.225, 0.0, 0.225, 0.1, 0.0, 0.1, 0.225, 0.0, -4.627, 4.431, 5.019, 4.958, 5.001, 5.283, -4.695, 4.753, -4.627, 4.431, 5.001, 5.283, 0.275, 0.0, 0.275, 0.05, 0.0, 0.1, 0.0, 0.0, 0.275, 0.0, 0.0, 0.1, 0.0, 5.125, 8.35, 4.768e-07, 8.325, 0.275, 0.0, 5.175, 0.0, 5.125, 8.325, 0.275, 0.0, -4.768e-07, 0.326, 0.175, 0.326, 0.275, 0.001918, 0.275, 0.0, -4.768e-07, 0.326, 0.275, 0.0, 0.05, 0.325, 0.0, 0.325, 0.05, 0.0, 0.15, 0.0, 0.05, 0.325, 0.05, 0.0, 4.768e-07, 8.0, 5.0, 8.0, 5.1, 0.0, 0.1, 0.0, 4.768e-07, 8.0, 5.1, 0.0, -9.537e-07, 0.25, -9.537e-07, 0.25, 0.1, 0.0, 0.1, 0.0, -9.537e-07, 0.25, 0.1, 9.537e-07, 4.768e-07, 0.41, 4.768e-07, 0.41, 0.1, 0.1524, 0.1, 9.537e-07, 4.768e-07, 0.41, 0.1, 5.867, 0.6, 2.943, 0.6, 2.943, 0.0, 5.867, 0.6, 2.943, 0.0, 5.943, 0.0, 2.943, 0.6, -2.384e-07, 0.6, 2.943, 0.0, 2.943, 0.0, -2.384e-07, 0.6, 0.0925, 0.0, 2.893, 1.0, 2.943, 0.6, 5.617, 1.0, 2.943, 0.6, 5.867, 0.6, 5.617, 1.0, 2.943, 0.6, 2.893, 1.0, 0.1925, 1.0, -2.384e-07, 0.6, 2.943, 0.6, 0.1925, 1.0, 0.0, 0.5, 9.0, 6.025, 9.0, 6.425, 0.0, 2.384e-07, 9.0, 6.025, 0.0, 0.5, 9.0, 6.0, 9.0, 6.4, 0.0, 0.0, 0.0, 6.0, 9.0, 0.0, 9.0, 0.475, 9.0, 0.475, 0.0, 6.4, 0.0, 6.0, -3.377, 18.9, 5.431, -8.898, 6.141, -8.51, -3.344, 19.07, -3.377, 18.9, 6.141, -8.51, 5.34, -9.372, 5.431, -8.898, -3.377, 18.9, -3.41, 18.73, 5.34, -9.372, -3.377, 18.9, -9.524, 3.446, -9.912, 2.813, 17.96, 2.101, 18.1, 2.331, -9.524, 3.446, 17.96, 2.101, -9.524, 3.446, 18.1, 2.331, 18.24, 2.561, -9.382, 3.677, -9.524, 3.446, 18.24, 2.561, 1.0, 9.537e-07, 1.0, 0.2, 0.0, 0.2, 0.0, 9.537e-07, 1.0, 9.537e-07, 0.0, 0.2, 0.0, 1.8, 0.0, 0.0, 1.0, 0.0, 1.0, 1.8, 0.0, 1.8, 1.0, 0.0, -2.98e-08, 0.2, -2.98e-08, 9.537e-07, 1.0, 9.537e-07, 1.0, 0.2, -2.98e-08, 0.2, 1.0, 9.537e-07, 0.0, 0.2, 0.0, 9.537e-07, 1.0, 9.537e-07, 1.0, 0.2, 0.0, 0.2, 1.0, 9.537e-07, 1.0, 0.0, 1.0, 1.8, 0.0, 1.8, 0.0, 0.0, 1.0, 0.0, 0.0, 1.8, 1.0, 9.537e-07, 1.0, 0.2, 0.0, 0.2, 0.0, 9.537e-07, 1.0, 9.537e-07, 0.0, 0.2, 0.02765, 0.0, 5.453, 0.0, 5.425, 10.83, 0.0, 10.82, 0.02765, 0.0, 5.425, 10.83, 0.0, 0.0, 6.0, 0.0, 6.0, 9.802, 0.0, 9.802, 0.0, 0.0, 6.0, 9.802, 0.0, 0.0, 6.0, 0.0, 6.0, 1.8, 0.0, 1.8, 0.0, 0.0, 6.0, 1.8, 0.15, 7.675, 0.0, 0.0, 1.3, 0.0, 1.3, 7.675, 0.15, 7.675, 1.3, 0.0, 1.15, 0.0, 1.15, 7.675, 0.0, 7.675, 0.15, 0.0, 1.15, 0.0, 0.0, 7.675, 0.25, 0.0, 0.25, 10.82, 2.289e-05, 10.82, 0.0, 4.768e-07, 0.25, 0.0, 2.289e-05, 10.82, 0.7473, 10.8, -2.98e-08, 0.0, 0.2016, 0.0, 0.9383, 10.79, 0.7473, 10.8, 0.2016, 0.0, 0.0, 7.675, 0.0, 0.0, 3.0, 0.0, 5.85, 0.0, 6.0, 7.675, 3.0, 0.0, 6.0, 7.675, 0.0, 7.675, 3.0, 0.0, 0.0, 0.0, 6.0, 0.0, 6.0, 1.8, 0.0, 1.8, 0.0, 0.0, 6.0, 1.8, 1.0, 0.0, 1.0, 1.8, 0.0, 1.8, 0.0, 0.0, 1.0, 0.0, 0.0, 1.8, 0.0, 1.8, 0.0, 0.0, 1.0, 0.0, 1.0, 1.8, 0.0, 1.8, 1.0, 0.0])
me_deep_cherry_wood.materials.append(mat_deep_cherry_wood)
me_deep_cherry_wood.use_remesh_preserve_volume = False
me_deep_cherry_wood.use_remesh_preserve_attributes = False
me_deep_cherry_wood.use_mirror_vertex_groups = False
me_deep_cherry_wood.update()
me_deep_cherry_wood.normals_split_custom_set([tuple(v) for v in zip(*[iter([0.0, 0.0, 1.0, 0.0, 0.0, 1.0, 0.0, 0.0, 1.0, 0.0, 0.0, 1.0, 0.0, 0.0, 1.0, 0.0, 0.0, 1.0, 1.0, 0.0, 0.0, 1.0, 0.0, 0.0, 1.0, 0.0, 0.0, 1.0, 0.0, 0.0, 1.0, 0.0, 0.0, 1.0, 0.0, 0.0, -1.0, 0.0, 0.0, -1.0, 0.0, 0.0, -1.0, 0.0, 0.0, -1.0, 0.0, 0.0, -1.0, 0.0, 0.0, -1.0, 0.0, 0.0, 1.0, 0.0, 0.0, 1.0, 0.0, 0.0, 1.0, 0.0, 0.0, 1.0, 0.0, 0.0, 1.0, 0.0, 0.0, 1.0, 0.0, 0.0, -1.0, 0.0, 0.0, -1.0, 0.0, 0.0, -1.0, 0.0, 0.0, -1.0, 0.0, 0.0, -1.0, 0.0, 0.0, -1.0, 0.0, 0.0, 0.0, 0.0, -1.0, 0.0, 0.0, -1.0, 0.0, 0.0, -1.0, 0.0, 0.0, -1.0, 0.0, 0.0, -1.0, 0.0, 0.0, -1.0, 0.0, 0.0, -1.0, 0.0, 0.0, -1.0, 0.0, 0.0, -1.0, 0.0, 0.0, 1.0, 0.0, 0.0, 1.0, 0.0, 0.0, 1.0, 0.0, 0.0, 1.0, 0.0, 0.0, 1.0, 0.0, 0.0, 1.0, 0.0, 0.0, -1.0, 0.0, 0.0, -1.0, 0.0, 0.0, -1.0, 0.0, 0.0, -1.0, 0.0, 0.0, -1.0, 0.0, 0.0, -1.0, 0.0, 0.0, -1.0, 0.0, 0.0, -1.0, 0.0, 0.0, -1.0, -1.749e-07, 0.0, 1.0, 0.0, 0.0, 1.0, -6.629e-07, 0.0, 1.0, -5.665e-07, 0.0, 1.0, -1.749e-07, 0.0, 1.0, -6.629e-07, 0.0, 1.0, 0.0, 0.0, 1.0, -1.749e-07, 0.0, 1.0, -5.665e-07, 0.0, 1.0, 0.0, 0.0, 1.0, 0.0, 0.0, 1.0, 0.0, 0.0, 1.0, 0.0, 0.0, 1.0, 0.0, 0.0, 1.0, 0.0, 0.0, 1.0, 0.0, 0.0, 1.0, 0.0, 0.0, 1.0, 0.0, 0.0, 1.0, 0.0, 0.0, 1.0, 0.0, 0.0, 1.0, 0.0, 0.0, 1.0, 0.0, 0.8352, -0.5499, 0.0, 0.8352, -0.5499, 0.0, 0.8352, -0.5499, 0.0, 0.8352, -0.5499, 0.0, 0.8352, -0.5499, 0.0, 0.8352, -0.5499, 0.0, 0.0, -1.0, 0.0, 0.0, -1.0, 0.0, 0.0, -1.0, 0.0, 0.0, -1.0, 0.0, 0.0, -1.0, 0.0, 0.0, -1.0, -1.0, 0.0, 0.0, -1.0, 0.0, 0.0, -1.0, 0.0, 0.0, -1.0, 0.0, 0.0, -1.0, 0.0, 0.0, -1.0, 0.0, 0.0, 0.0, 0.0, -1.0, 0.0, 0.0, -1.0, 0.0, 0.0, -1.0, 0.0, 0.0, 1.0, 0.0, 0.0, 1.0, 0.0, 0.0, 1.0, 0.0, 0.0, 1.0, 0.0, 0.0, 1.0, 0.0, 0.0, 1.0, 0.0, 0.8352, -0.5499, 0.0, 0.8352, -0.5499, 0.0, 0.8352, -0.5499, 0.0, 0.8352, -0.5499, 0.0, 0.8352, -0.5499, 0.0, 0.8352, -0.5499, 0.0, 0.0, -1.0, 0.0, 0.0, -1.0, 0.0, 0.0, -1.0, 0.9999, -0.008579, 0.0061, 1.0, 0.0, 0.0008334, 0.9999, -0.008567, 0.006092, 0.9997, -0.01875, 0.01234, 0.9999, -0.008579, 0.0061, 0.9999, -0.008567, 0.006092, 0.0, 0.0, -1.0, 0.0, 0.0, -1.0, 0.0, 0.0, -1.0, 0.0, 0.0, -1.0, 0.0, 0.0, -1.0, 0.0, 0.0, -1.0, 0.0, 0.0, -1.0, 0.0, 0.0, -1.0, 0.0, 0.0, -1.0, 0.0, 0.0, -1.0, 0.0, 0.0, -1.0, 0.0, 0.0, -1.0, -0.5562, 0.7124, -0.4279, 0.0, 0.848, -0.53, -0.5562, 0.7124, -0.4279, -0.9988, 0.04994, 0.0, -0.5562, 0.7124, -0.4279, -0.5562, 0.7124, -0.4279, 0.0, 0.0, 1.0, 0.0, 0.0, 1.0, 0.0, 0.0, 1.0, 0.0, 0.0, 1.0, 0.0, 0.0, 1.0, 0.0, 0.0, 1.0, 0.1311, 0.8521, -0.5067, 0.0, 0.8618, -0.5072, 0.1311, 0.8521, -0.5067, 0.255, 0.8289, -0.4978, 0.1311, 0.8521, -0.5067, 0.1311, 0.8521, -0.5067, 0.0, 0.0, 1.0, 0.0, 0.0, 1.0, 0.0, 0.0, 1.0, 0.0, 0.0, 1.0, 0.0, 0.0, 1.0, 0.0, 0.0, 1.0, 1.0, 4.167e-09, 0.0, 1.0, 3.849e-07, 0.0, 1.0, 3.841e-07, 0.0, 1.0, 0.0, 0.0, 1.0, 4.167e-09, 0.0, 1.0, 3.841e-07, 0.0, -0.02047, 0.06651, -0.9976, -0.07671, 0.0, -0.9971, -0.02048, 0.06649, -0.9976, 0.0, 0.09053, -0.9959, -0.02047, 0.06651, -0.9976, -0.02048, 0.06649, -0.9976, 0.0, 0.0, 1.0, 0.0, 0.0, 1.0, 0.0, 0.0, 1.0, 0.0, 0.0, 1.0, 0.0, 0.0, 1.0, 0.0, 0.0, 1.0, -1.0, 0.0, 0.0, -1.0, 0.0, 0.0, -1.0, 0.0, 0.0, -1.0, 0.0, 0.0, -1.0, 0.0, 0.0, -1.0, 0.0, 0.0, 0.0, 0.0, 1.0, 0.0, 0.0, 1.0, 0.0, 0.0, 1.0, 0.0, 0.0, 1.0, 0.0, 0.0, 1.0, 0.0, 0.0, 1.0, -0.7926, 0.0, -0.6097, -0.7926, 0.0, -0.6097, -0.7926, 0.0, -0.6097, -0.3714, -0.9285, 0.0, -0.3714, -0.9285, 0.0, -0.3714, -0.9285, 0.0, 0.0, 0.0, -1.0, 0.0, 0.0, -1.0, 0.0, 0.0, -1.0, 0.0, 0.0, -1.0, 0.0, 0.0, -1.0, 0.0, 0.0, -1.0, 0.0, 0.0, -1.0, 0.0, 0.0, -1.0, 0.0, 0.0, -1.0, 0.0, 0.0, -1.0, 0.0, 0.0, -1.0, 0.0, 0.0, -1.0, 0.0, 0.0, -1.0, 0.0, 0.0, -1.0, 0.0, 0.0, -1.0, 0.0, 0.0, -1.0, 0.0, 0.0, -1.0, 0.0, 0.0, -1.0, 0.0, 0.0, -1.0, 0.0, 0.0, -1.0, 0.0, 0.0, -1.0, 0.0, 0.0, -1.0, 0.0, 0.0, -1.0, 0.0, 0.0, -1.0, -1.0, 0.0, 0.0, -1.0, 0.0, 0.0, -1.0, 0.0, 0.0, -1.0, 0.0, 0.0, -1.0, 0.0, 0.0, -1.0, 0.0, 0.0, -1.0, 0.0, 0.0, -1.0, 0.0, 0.0, -1.0, 0.0, 0.0, 1.0, 0.0, 0.0, 1.0, 0.0, 0.0, 1.0, 0.0, 0.0, 1.0, 0.0, 0.0, 1.0, 0.0, 0.0, 1.0, 0.0, 0.0, 0.5635, 0.7044, -0.4315, 0.3244, 0.8109, -0.487, 0.5635, 0.7044, -0.4315, 0.9995, 0.0, -0.03002, 0.5635, 0.7044, -0.4315, 0.5635, 0.7044, -0.4315, 1.0, 0.0, 0.0, 1.0, 0.0, 0.0, 1.0, 0.0, 0.0, 1.0, 0.0, 0.0, 1.0, 0.0, 0.0, 1.0, 0.0, 0.0, -1.0, 0.0, 0.0, -1.0, 0.0, 0.0, -1.0, 0.0, 0.0, -1.0, 0.0, 0.0, -1.0, 0.0, 0.0, -1.0, 0.0, 0.0, -1.0, 0.0, 0.0, -1.0, 0.0, 0.0, -1.0, 0.0, 0.0, -1.0, 0.0, 0.0, -1.0, 0.0, 0.0, -1.0, 0.0, 0.0, 0.0, 0.0, -1.0, 0.0, 0.0, -1.0, 0.0, 0.0, -1.0, 0.0, 0.0, -1.0, 0.0, 0.0, -1.0, 0.0, 0.0, -1.0, 0.0, -1.0, 0.0, 0.0, -1.0, 0.0, 0.0, -1.0, 0.0, 0.0, -1.0, 0.0, 0.0, -1.0, 0.0, 0.0, -1.0, 0.0, 0.0, 0.0, 1.0, 0.0, 0.0, 1.0, 0.0, 0.0, 1.0, 0.0, 0.0, 1.0, 0.0, 0.0, 1.0, 0.0, 0.0, 1.0, 0.0, 0.0, -1.0, 0.0, 0.0, -1.0, 0.0, 0.0, -1.0, 0.0, 0.0, -1.0, 0.0, 0.0, -1.0, 0.0, 0.0, -1.0, 0.0, -1.0, 0.0, 0.0, -1.0, 0.0, 0.0, -1.0, 0.0, 0.0, -1.0, 0.0, 0.0, -1.0, 0.0, 0.0, -1.0, 0.0, 0.0, 0.0, 1.0, 0.0, 0.0, 1.0, 0.0, 0.0, 1.0, 0.0, 0.0, 1.0, 0.0, 0.0, 1.0, 0.0, 0.0, 1.0, -0.001927, -0.8315, 0.5555, -0.003829, -0.831, 0.5563, -0.001904, -0.8315, 0.5555, 0.0, -0.8321, 0.5547, -0.001927, -0.8315, 0.5555, -0.001904, -0.8315, 0.5555, 0.0, -0.8493, 0.5279, 0.0, -0.8493, 0.5279, 0.0, -0.8493, 0.5279, 0.0, -0.8493, 0.5279, 0.0, -0.8493, 0.5279, 0.0, -0.8493, 0.5279, 0.0, -1.0, 0.0, 0.0, -1.0, 0.0, 0.0, -1.0, 0.0, 0.0, -1.0, 0.0, 0.0, -1.0, 0.0, 0.0, -1.0, 0.0, 0.0, -1.0, 0.0, 0.0, -1.0, 0.0, 0.0, -1.0, 0.0, 0.0, -1.0, 0.0, 0.0, -1.0, 0.0, 0.0, -1.0, 0.0, 0.0, -1.0, 0.0, 0.0, -1.0, 0.0, 0.0, -1.0, 0.0, 0.0, -1.0, 0.0, 0.0, -1.0, 0.0, 0.0, -1.0, 0.0, 5.187e-08, -0.8321, 0.5547, 3.527e-06, -0.8321, 0.5547, 3.475e-06, -0.8321, 0.5547, 0.0, -0.8321, 0.5547, 5.187e-08, -0.8321, 0.5547, 3.475e-06, -0.8321, 0.5547, 0.05288, -0.8303, 0.5547, 0.1033, -0.8265, 0.5533, 0.05288, -0.8303, 0.5547, -3.664e-06, -0.8321, 0.5547, 0.05288, -0.8303, 0.5547, 0.05288, -0.8303, 0.5547, 0.0, -1.0, 0.0, 0.0, -1.0, 0.0, 0.0, -1.0, 0.0, 0.0, -1.0, 0.0, 0.0, -1.0, 0.0, 0.0, -1.0, 0.0, 0.0, -1.0, 0.0, 0.0, -1.0, 0.0, 0.0, -1.0, 0.0, 0.0, 1.0, 0.0, 0.0, 1.0, 0.0, 0.0, 1.0, 0.0, 0.0, 1.0, 0.0, 0.0, 1.0, 0.0, 0.0, 1.0, 0.0, 0.0, 1.0, 0.0, 0.0, 1.0, 0.0, 0.0, 1.0, 0.0, 0.0, 1.0, 0.0, 0.0, 1.0, 0.0, 0.0, 1.0, 0.0, 0.0, 1.0, 0.0, 0.0, 1.0, 0.0, 0.0, 1.0, 0.0, 0.0, 1.0, 0.0, 0.0, 1.0, 0.0, 0.0, 1.0, 0.0])] * 3)])
me_parquet_pattern = bpy.data.meshes.new('parquet pattern')
me_parquet_pattern.from_pydata([(2.731, 0.0, -3.837), (-2.694, 0.0, -3.837), (-2.694, 0.0, 3.837), (2.731, 0.0, 3.837), (4.131, 0.0, 3.837), (4.131, 0.0, -3.837), (-4.169, 0.0, -3.837), (-4.169, 0.0, 3.837)], [], [(0, 1, 2), (3, 0, 2), (0, 3, 4), (5, 0, 4), (2, 1, 6), (7, 2, 6)])
me_parquet_pattern.polygons.foreach_set('use_smooth', [True] * 6)
_uv = me_parquet_pattern.uv_layers.new(name='UVMap')
_uv.uv.foreach_set('vector', [-0.3228, 0.0, 5.102, 0.0, 5.102, 7.675, -0.3228, 7.675, -0.3228, 0.0, 5.102, 7.675, -0.3228, 0.0, -0.3228, 7.675, -1.723, 7.675, -1.723, 0.0, -0.3228, 0.0, -1.723, 7.675, 5.102, 7.675, 5.102, 0.0, 6.577, 0.0, 6.577, 7.675, 5.102, 7.675, 6.577, 0.0])
me_parquet_pattern.materials.append(mat_parquet_pattern)
me_parquet_pattern.use_remesh_preserve_volume = False
me_parquet_pattern.use_remesh_preserve_attributes = False
me_parquet_pattern.use_mirror_vertex_groups = False
me_parquet_pattern.update()
me_parquet_pattern.normals_split_custom_set([tuple(v) for v in zip(*[iter([0.0, 1.0, 0.0, 0.0, 1.0, 0.0, 0.0, 1.0, 0.0, 0.0, 1.0, 0.0, 0.0, 1.0, 0.0, 0.0, 1.0, 0.0, 0.0, 1.0, 0.0, 0.0, 1.0, 0.0, 0.0, 1.0, 0.0, 0.0, 1.0, 0.0, 0.0, 1.0, 0.0, 0.0, 1.0, 0.0, 0.0, 1.0, 0.0, 0.0, 1.0, 0.0, 0.0, 1.0, 0.0, 0.0, 1.0, 0.0, 0.0, 1.0, 0.0, 0.0, 1.0, 0.0])] * 3)])

# ---- curves / text
cu_beziercurve_004 = bpy.data.curves.new('BezierCurve.004', 'CURVE')
cu_beziercurve_004.dimensions = '3D'
_sp = cu_beziercurve_004.splines.new('BEZIER'); _sp.bezier_points.add(7)
_sp.bezier_points.foreach_set('co', [0.5795, -0.7854, -0.2451, -0.2517, -0.8392, -0.2451, -0.7076, -0.7854, -0.2451, -0.8777, -0.02979, -0.224, -0.8847, 0.1724, -0.2078, -0.7633, 0.7516, -0.1867, -0.3074, 0.8053, -0.1867, 0.5237, 0.7516, -0.1867])
_sp.bezier_points.foreach_set('handle_left', [1.223, -0.7854, -0.2451, -0.02826, -0.6677, -0.2451, -0.636, -0.8571, -0.2451, -0.7718, -0.07981, -0.2245, -0.8824, 0.105, -0.2132, -0.9065, 0.6084, -0.1867, -0.4852, 0.9417, -0.1867, 0.202, 0.7516, -0.1867])
_sp.bezier_points.foreach_set('handle_right', [0.2577, -0.7854, -0.2451, -0.4295, -0.9756, -0.2451, -0.8508, -0.6422, -0.2451, -0.8801, 0.03762, -0.2186, -0.785, 0.2113, -0.2073, -0.6917, 0.8232, -0.1867, -0.08398, 0.6339, -0.1867, 1.167, 0.7516, -0.1867])
for _p, _l, _r in zip(_sp.bezier_points, ['ALIGNED', 'ALIGNED', 'ALIGNED', 'FREE', 'VECTOR', 'ALIGNED', 'ALIGNED', 'ALIGNED'], ['ALIGNED', 'ALIGNED', 'ALIGNED', 'VECTOR', 'FREE', 'ALIGNED', 'ALIGNED', 'ALIGNED']): _p.handle_left_type = _l; _p.handle_right_type = _r
_sp.order_u = 0
_sp.order_v = 0
_sp.use_cyclic_u = True
cu_beziercurve_004.use_path = True
cu_beziercurve_004.use_path_clamp = True
cu_beziercurve_004.bevel_resolution = 0
cu_beziercurve_004.fill_mode = 'HALF'
cu_nurbspath = bpy.data.curves.new('NurbsPath', 'CURVE')
cu_nurbspath.dimensions = '3D'
_sp = cu_nurbspath.splines.new('NURBS'); _sp.points.add(8)
_sp.points.foreach_set('co', [-7.731, -6.299, -0.1684, 1.0, -6.192, -6.047, -4.566e-06, 1.0, -1.0, -2.626, 0.00658, 1.0, 2.359e-07, -1.584, -0.04253, 1.0, 1.357, -0.6472, -0.05996, 1.0, 5.243, 2.038, 0.0, 1.0, 9.274, 3.726, 0.0, 1.0, 9.868, 4.809, -1.632e-08, 1.0, 11.32, 4.981, -0.5714, 1.0])
_sp.order_u = 5
_sp.order_v = 0
_sp.use_endpoint_u = True
cu_nurbspath.use_path = True
cu_nurbspath.use_path_clamp = True
cu_nurbspath.bevel_mode = 'OBJECT'
cu_nurbspath.bevel_resolution = 0
cu_nurbspath.fill_mode = 'HALF'
cu_beziercurve = bpy.data.curves.new('BezierCurve', 'CURVE')
cu_beziercurve.dimensions = '3D'
_sp = cu_beziercurve.splines.new('BEZIER'); _sp.bezier_points.add(1)
_sp.bezier_points.foreach_set('co', [-0.1304, 0.07219, -3.655e-08, 0.1014, -0.03776, 3.361e-08])
_sp.bezier_points.foreach_set('handle_left', [-0.2074, -0.004808, -3.655e-08, -0.07026, 0.1655, 1.628e-08])
_sp.bezier_points.foreach_set('handle_right', [-0.05345, 0.1492, -3.655e-08, 0.3602, -0.3443, 5.975e-08])
for _p, _l, _r in zip(_sp.bezier_points, ['ALIGNED', 'ALIGNED'], ['ALIGNED', 'ALIGNED']): _p.handle_left_type = _l; _p.handle_right_type = _r
_sp.order_u = 0
_sp.order_v = 0
cu_beziercurve.use_path = True
cu_beziercurve.use_path_clamp = True
cu_beziercurve.bevel_resolution = 0
cu_beziercurve.fill_mode = 'HALF'
cu_beziercurve_001 = bpy.data.curves.new('BezierCurve.001', 'CURVE')
cu_beziercurve_001.dimensions = '3D'
_sp = cu_beziercurve_001.splines.new('BEZIER'); _sp.bezier_points.add(5)
_sp.bezier_points.foreach_set('co', [-4.125, -1.246, 0.0002146, -3.146, -0.3524, -0.0002933, -2.497, 0.6338, -0.00114, 1.081, 1.231, 0.0002146, 3.89, -0.1178, 0.0002151, 4.686, -0.1491, 0.0002151])
_sp.bezier_points.foreach_set('handle_left', [-4.494, -0.6402, 0.0002146, -3.368, -1.136, -1.097e-05, -3.059, 1.594, -0.0009141, 0.7249, 1.441, -0.001591, 3.524, 0.6764, -0.003141, 4.345, 0.6566, -0.005521])
_sp.bezier_points.foreach_set('handle_right', [-3.946, -1.54, 0.0002146, -2.924, 0.4312, -0.0005755, -1.904, -0.3811, -0.001378, 1.942, 0.7227, 0.00458, 4.341, -1.095, 0.004344, 4.931, -0.7291, 0.004344])
for _p, _l, _r in zip(_sp.bezier_points, ['ALIGNED', 'ALIGNED', 'ALIGNED', 'ALIGNED', 'ALIGNED', 'ALIGNED'], ['ALIGNED', 'ALIGNED', 'ALIGNED', 'ALIGNED', 'ALIGNED', 'ALIGNED']): _p.handle_left_type = _l; _p.handle_right_type = _r
_sp.order_u = 0
_sp.order_v = 0
cu_beziercurve_001.use_path = True
cu_beziercurve_001.use_path_clamp = True
cu_beziercurve_001.bevel_resolution = 0
cu_beziercurve_001.fill_mode = 'FULL'
cu_beziercurve_002 = bpy.data.curves.new('BezierCurve.002', 'CURVE')
cu_beziercurve_002.dimensions = '3D'
_sp = cu_beziercurve_002.splines.new('BEZIER'); _sp.bezier_points.add(1)
_sp.bezier_points.foreach_set('co', [-0.1947, 0.04577, -3.169e-08, -0.007818, 0.01155, 4.186e-08])
_sp.bezier_points.foreach_set('handle_left', [-0.2717, -0.09903, -3.169e-08, -0.05551, 0.1161, -1.091e-07])
_sp.bezier_points.foreach_set('handle_right', [-0.1436, 0.1419, -3.169e-08, 0.02481, -0.05999, 1.451e-07])
for _p, _l, _r in zip(_sp.bezier_points, ['ALIGNED', 'ALIGNED'], ['ALIGNED', 'ALIGNED']): _p.handle_left_type = _l; _p.handle_right_type = _r
_sp.order_u = 0
_sp.order_v = 0
cu_beziercurve_002.use_path = True
cu_beziercurve_002.use_path_clamp = True
cu_beziercurve_002.bevel_resolution = 0
cu_beziercurve_002.fill_mode = 'HALF'
cu_beziercurve_003 = bpy.data.curves.new('BezierCurve.003', 'CURVE')
cu_beziercurve_003.dimensions = '3D'
_sp = cu_beziercurve_003.splines.new('BEZIER'); _sp.bezier_points.add(1)
_sp.bezier_points.foreach_set('co', [-5.96e-08, 0.008084, 0.5428, 1.192e-07, 0.04356, -0.6922])
_sp.bezier_points.foreach_set('handle_left', [-1.391e-07, -0.2068, 0.7036, 6.205e-08, -0.1125, -0.1674])
_sp.bezier_points.foreach_set('handle_right', [-9.531e-09, 0.1435, 0.4415, 1.672e-07, 0.1747, -1.133])
for _p, _l, _r in zip(_sp.bezier_points, ['ALIGNED', 'ALIGNED'], ['ALIGNED', 'ALIGNED']): _p.handle_left_type = _l; _p.handle_right_type = _r
_sp.order_u = 0
_sp.order_v = 0
cu_beziercurve_003.use_path = True
cu_beziercurve_003.use_path_clamp = True
cu_beziercurve_003.bevel_resolution = 0
cu_beziercurve_003.fill_mode = 'HALF'
cu_beziercurve_005 = bpy.data.curves.new('BezierCurve.005', 'CURVE')
cu_beziercurve_005.dimensions = '3D'
_sp = cu_beziercurve_005.splines.new('BEZIER'); _sp.bezier_points.add(5)
_sp.bezier_points.foreach_set('co', [-1.51, -0.7573, 0.0002147, -0.8182, -0.3524, -0.0002931, -0.1694, 0.6338, -0.001139, 2.173, 1.231, 0.0002147, 3.89, -0.1178, 0.0002151, 4.834, -0.1491, 0.0002151])
_sp.bezier_points.foreach_set('handle_left', [-2.104, -1.145, 0.0002148, -1.04, -1.136, -1.079e-05, -0.7309, 1.594, -0.0009139, 1.817, 1.441, -0.001591, 3.524, 0.6764, -0.003142, 4.493, 0.6566, -0.005521])
_sp.bezier_points.foreach_set('handle_right', [-0.7271, -0.2468, 0.0002146, -0.5964, 0.4312, -0.0005754, 0.4238, -0.3811, -0.001378, 3.034, 0.7227, 0.004581, 4.341, -1.095, 0.004344, 5.079, -0.7291, 0.004344])
for _p, _l, _r in zip(_sp.bezier_points, ['ALIGNED', 'ALIGNED', 'ALIGNED', 'ALIGNED', 'ALIGNED', 'ALIGNED'], ['ALIGNED', 'ALIGNED', 'ALIGNED', 'ALIGNED', 'ALIGNED', 'ALIGNED']): _p.handle_left_type = _l; _p.handle_right_type = _r
_sp.order_u = 0
_sp.order_v = 0
cu_beziercurve_005.use_path = True
cu_beziercurve_005.use_path_clamp = True
cu_beziercurve_005.bevel_resolution = 0
cu_beziercurve_005.fill_mode = 'FULL'
cu_beziercurve_007 = bpy.data.curves.new('BezierCurve.007', 'CURVE')
cu_beziercurve_007.dimensions = '3D'
_sp = cu_beziercurve_007.splines.new('BEZIER'); _sp.bezier_points.add(5)
_sp.bezier_points.foreach_set('co', [-1.51, -0.7573, 0.0002147, -0.8182, -0.3524, -0.0002931, -0.1694, 0.6338, -0.001139, 2.173, 1.231, 0.0002147, 3.89, -0.1178, 0.0002151, 4.686, -0.1491, 0.0002151])
_sp.bezier_points.foreach_set('handle_left', [-2.104, -1.145, 0.0002148, -1.04, -1.136, -1.079e-05, -0.7309, 1.594, -0.0009139, 1.817, 1.441, -0.001591, 3.524, 0.6764, -0.003142, 4.345, 0.6566, -0.005521])
_sp.bezier_points.foreach_set('handle_right', [-0.7271, -0.2468, 0.0002146, -0.5964, 0.4312, -0.0005754, 0.4238, -0.3811, -0.001378, 3.034, 0.7227, 0.004581, 4.341, -1.095, 0.004344, 4.931, -0.7291, 0.004344])
for _p, _l, _r in zip(_sp.bezier_points, ['ALIGNED', 'ALIGNED', 'ALIGNED', 'ALIGNED', 'ALIGNED', 'ALIGNED'], ['ALIGNED', 'ALIGNED', 'ALIGNED', 'ALIGNED', 'ALIGNED', 'ALIGNED']): _p.handle_left_type = _l; _p.handle_right_type = _r
_sp.order_u = 0
_sp.order_v = 0
cu_beziercurve_007.use_path = True
cu_beziercurve_007.use_path_clamp = True
cu_beziercurve_007.bevel_resolution = 0
cu_beziercurve_007.fill_mode = 'FULL'
cu_beziercurve_008 = bpy.data.curves.new('BezierCurve.008', 'CURVE')
cu_beziercurve_008.dimensions = '3D'
_sp = cu_beziercurve_008.splines.new('BEZIER'); _sp.bezier_points.add(7)
_sp.bezier_points.foreach_set('co', [0.5795, -0.7854, -0.2451, -0.2517, -0.8392, -0.2451, -0.7076, -0.7854, -0.2451, -0.8777, -0.02979, -0.224, -0.8847, 0.1724, -0.2078, -0.7633, 0.7516, -0.1867, -0.3074, 0.8053, -0.1867, 0.5237, 0.7516, -0.1867])
_sp.bezier_points.foreach_set('handle_left', [1.223, -0.7854, -0.2451, -0.02826, -0.6677, -0.2451, -0.636, -0.8571, -0.2451, -0.7718, -0.07981, -0.2245, -0.8824, 0.105, -0.2132, -0.9065, 0.6084, -0.1867, -0.4852, 0.9417, -0.1867, 0.202, 0.7516, -0.1867])
_sp.bezier_points.foreach_set('handle_right', [0.2577, -0.7854, -0.2451, -0.4295, -0.9756, -0.2451, -0.8508, -0.6422, -0.2451, -0.8801, 0.03762, -0.2186, -0.785, 0.2113, -0.2073, -0.6917, 0.8232, -0.1867, -0.08398, 0.6339, -0.1867, 1.167, 0.7516, -0.1867])
for _p, _l, _r in zip(_sp.bezier_points, ['ALIGNED', 'ALIGNED', 'ALIGNED', 'FREE', 'VECTOR', 'ALIGNED', 'ALIGNED', 'ALIGNED'], ['ALIGNED', 'ALIGNED', 'ALIGNED', 'VECTOR', 'FREE', 'ALIGNED', 'ALIGNED', 'ALIGNED']): _p.handle_left_type = _l; _p.handle_right_type = _r
_sp.order_u = 0
_sp.order_v = 0
_sp.use_cyclic_u = True
cu_beziercurve_008.use_path = True
cu_beziercurve_008.use_path_clamp = True
cu_beziercurve_008.bevel_resolution = 0
cu_beziercurve_008.fill_mode = 'HALF'
cu_nurbspath_002 = bpy.data.curves.new('NurbsPath.002', 'CURVE')
cu_nurbspath_002.dimensions = '3D'
_sp = cu_nurbspath_002.splines.new('NURBS'); _sp.points.add(9)
_sp.points.foreach_set('co', [-7.731, -6.927, 7.48e-09, 1.0, -6.192, -6.793, 8.902e-09, 1.0, -1.0, -3.433, 9.621e-09, 1.0, 4.222e-07, -2.796, 1.446e-08, 1.0, 1.357, -1.961, 1.567e-08, 1.0, 5.243, 0.2269, 2.16e-08, 1.0, 9.274, 2.755, 0.0896, 1.0, 10.11, 2.961, -1.22e-08, 1.0, 10.59, 3.86, -0.2525, 1.0, 11.15, 3.766, -0.5623, 1.0])
_sp.order_u = 5
_sp.order_v = 0
_sp.use_endpoint_u = True
cu_nurbspath_002.use_path = True
cu_nurbspath_002.use_path_clamp = True
cu_nurbspath_002.bevel_mode = 'OBJECT'
cu_nurbspath_002.bevel_resolution = 0
cu_nurbspath_002.fill_mode = 'HALF'
cu_beziercurve_009 = bpy.data.curves.new('BezierCurve.009', 'CURVE')
cu_beziercurve_009.dimensions = '3D'
_sp = cu_beziercurve_009.splines.new('BEZIER'); _sp.bezier_points.add(1)
_sp.bezier_points.foreach_set('co', [-5.96e-08, 0.008084, 0.5428, 1.192e-07, 0.04356, -0.6922])
_sp.bezier_points.foreach_set('handle_left', [-1.391e-07, -0.2068, 0.7036, 6.205e-08, -0.1125, -0.1674])
_sp.bezier_points.foreach_set('handle_right', [-9.531e-09, 0.1435, 0.4415, 1.672e-07, 0.1747, -1.133])
for _p, _l, _r in zip(_sp.bezier_points, ['ALIGNED', 'ALIGNED'], ['ALIGNED', 'ALIGNED']): _p.handle_left_type = _l; _p.handle_right_type = _r
_sp.order_u = 0
_sp.order_v = 0
cu_beziercurve_009.use_path = True
cu_beziercurve_009.use_path_clamp = True
cu_beziercurve_009.bevel_resolution = 0
cu_beziercurve_009.fill_mode = 'HALF'
cu_beziercurve_010 = bpy.data.curves.new('BezierCurve.010', 'CURVE')
cu_beziercurve_010.dimensions = '3D'
_sp = cu_beziercurve_010.splines.new('BEZIER'); _sp.bezier_points.add(5)
_sp.bezier_points.foreach_set('co', [-1.51, -0.7573, 0.0002147, -0.8182, -0.3524, -0.0002931, -0.1694, 0.6338, -0.001139, 2.173, 1.231, 0.0002147, 3.89, -0.1178, 0.0002151, 4.686, -0.1491, 0.0002151])
_sp.bezier_points.foreach_set('handle_left', [-2.104, -1.145, 0.0002148, -1.04, -1.136, -1.079e-05, -0.7309, 1.594, -0.0009139, 1.817, 1.441, -0.001591, 3.524, 0.6764, -0.003142, 4.345, 0.6566, -0.005521])
_sp.bezier_points.foreach_set('handle_right', [-0.7271, -0.2468, 0.0002146, -0.5964, 0.4312, -0.0005754, 0.4238, -0.3811, -0.001378, 3.034, 0.7227, 0.004581, 4.341, -1.095, 0.004344, 4.931, -0.7291, 0.004344])
for _p, _l, _r in zip(_sp.bezier_points, ['ALIGNED', 'ALIGNED', 'ALIGNED', 'ALIGNED', 'ALIGNED', 'ALIGNED'], ['ALIGNED', 'ALIGNED', 'ALIGNED', 'ALIGNED', 'ALIGNED', 'ALIGNED']): _p.handle_left_type = _l; _p.handle_right_type = _r
_sp.order_u = 0
_sp.order_v = 0
cu_beziercurve_010.use_path = True
cu_beziercurve_010.use_path_clamp = True
cu_beziercurve_010.bevel_resolution = 0
cu_beziercurve_010.fill_mode = 'FULL'

# ---- objects
ob_curve_control = bpy.data.objects.new('curve control', None)
ob_lamp = bpy.data.objects.new('Lamp', light_lamp)
ob_camera = bpy.data.objects.new('Camera', cam_camera)
ob_curve_control_001 = bpy.data.objects.new('curve control.001', None)
ob_bannister_control = bpy.data.objects.new('bannister control', None)
ob_curve_control_002 = bpy.data.objects.new('curve control.002', None)
ob_curve_control_003 = bpy.data.objects.new('curve control.003', None)
ob_bannister_control_001 = bpy.data.objects.new('bannister control.001', None)
ob_bannister_control_002 = bpy.data.objects.new('bannister control.002', None)
ob_curve_control_004 = bpy.data.objects.new('curve control.004', None)
ob_bannister_curve = bpy.data.objects.new('bannister curve', cu_beziercurve_004)
ob_other_side_of_stair_offset = bpy.data.objects.new('other side of stair offset', None)
ob_cylinder_001 = bpy.data.objects.new('Cylinder.001', me_cylinder_001)
ob_nurbspath = bpy.data.objects.new('NurbsPath', cu_nurbspath)
ob_cylinder = bpy.data.objects.new('Cylinder', me_cylinder)
ob_cube = bpy.data.objects.new('Cube', me_cube_001)
ob_beziercurve = bpy.data.objects.new('BezierCurve', cu_beziercurve)
ob_beziercurve_001 = bpy.data.objects.new('BezierCurve.001', cu_beziercurve_001)
ob_stair_test = bpy.data.objects.new('stair test', me_deep_cherry_wood)
ob_parquet_pattern = bpy.data.objects.new('parquet pattern', me_parquet_pattern)
ob_beziercurve_002 = bpy.data.objects.new('BezierCurve.002', cu_beziercurve_002)
ob_beziercurve_003 = bpy.data.objects.new('BezierCurve.003', cu_beziercurve_003)
ob_other_side_of_stair_offset_001 = bpy.data.objects.new('other side of stair offset.001', None)
ob_beziercurve_004 = bpy.data.objects.new('BezierCurve.004', cu_beziercurve_005)
ob_other_side_of_stair_offset_002 = bpy.data.objects.new('other side of stair offset.002', None)
ob_beziercurve_005 = bpy.data.objects.new('BezierCurve.005', cu_beziercurve_007)
ob_bannister_curve_001 = bpy.data.objects.new('bannister curve.001', cu_beziercurve_008)
ob_other_side_of_stair_offset_003 = bpy.data.objects.new('other side of stair offset.003', None)
ob_nurbspath_002 = bpy.data.objects.new('NurbsPath.002', cu_nurbspath_002)
ob_other_side_of_stair_offset_004 = bpy.data.objects.new('other side of stair offset.004', None)
ob_beziercurve_006 = bpy.data.objects.new('BezierCurve.006', cu_beziercurve_009)
ob_other_side_of_stair_offset_005 = bpy.data.objects.new('other side of stair offset.005', None)
ob_beziercurve_007 = bpy.data.objects.new('BezierCurve.007', cu_beziercurve_010)

# ---- transforms, parenting, visibility, modifiers, constraints
ob_curve_control.location = (-0.1282, -0.06439, 1.861)
ob_curve_control.scale = (0.479, 0.479, 0.479)
ob_curve_control.empty_image_offset = (0.0, 0.0)
ob_curve_control.lineart.crease_threshold = 0.0
ob_lamp.location = (4.076, 1.005, 5.904)
ob_lamp.rotation_euler = (0.6503, 0.05522, 1.866)
ob_lamp.lock_rotations_4d = False
ob_lamp.empty_display_type = 'ARROWS'
ob_lamp.color = (0.0, 0.0, 0.0, 0.0)
ob_lamp.lineart.crease_threshold = 0.0
ob_camera.location = (6.038, -0.04626, 2.994)
ob_camera.rotation_euler = (1.233, 0.01081, 0.5669)
ob_camera.lock_rotations_4d = False
ob_camera.empty_display_type = 'ARROWS'
ob_camera.color = (0.0, 0.0, 0.0, 0.0)
ob_camera.display_type = 'WIRE'
ob_camera.lineart.crease_threshold = 0.0
ob_curve_control_001.location = (-0.1282, -0.06439, 1.861)
ob_curve_control_001.scale = (0.479, 0.479, 0.479)
ob_curve_control_001.empty_image_offset = (0.0, 0.0)
ob_curve_control_001.lineart.crease_threshold = 0.0
ob_bannister_control.location = (-0.1997, -0.8614, 2.007)
ob_bannister_control.scale = (0.479, 0.479, 0.479)
ob_bannister_control.empty_image_offset = (0.0, 0.0)
ob_bannister_control.lineart.crease_threshold = 0.0
ob_curve_control_002.location = (0.1274, -9.82, 8.169)
ob_curve_control_002.scale = (0.479, 0.479, 0.479)
ob_curve_control_002.empty_image_offset = (0.0, 0.0)
ob_curve_control_002.lineart.crease_threshold = 0.0
ob_curve_control_003.location = (-0.1282, -16.2, 7.919)
ob_curve_control_003.scale = (0.479, 0.479, 0.479)
ob_curve_control_003.empty_image_offset = (0.0, 0.0)
ob_curve_control_003.lineart.crease_threshold = 0.0
ob_bannister_control_001.location = (-0.1544, -16.98, 7.892)
ob_bannister_control_001.scale = (0.463, 0.463, 0.463)
ob_bannister_control_001.empty_image_offset = (0.0, 0.0)
ob_bannister_control_001.lineart.crease_threshold = 0.0
ob_bannister_control_002.location = (-0.1997, -16.91, 7.652)
ob_bannister_control_002.scale = (0.479, 0.479, 0.479)
ob_bannister_control_002.empty_image_offset = (0.0, 0.0)
ob_bannister_control_002.lineart.crease_threshold = 0.0
ob_curve_control_004.location = (0.2618, -25.74, 13.18)
ob_curve_control_004.scale = (0.5687, 0.5687, 0.5687)
ob_curve_control_004.empty_image_offset = (0.0, 0.0)
ob_curve_control_004.lineart.crease_threshold = 0.0
ob_bannister_curve.location = (-0.9295, 0.6957, 1.888)
ob_bannister_curve.rotation_euler = (-1.571, 1.571, 0.0)
ob_bannister_curve.scale = (0.3388, 0.3388, 0.3388)
ob_bannister_curve.lineart.crease_threshold = 0.0
ob_other_side_of_stair_offset.location = (-3.015, 1.081, 1.996)
ob_other_side_of_stair_offset.empty_image_offset = (0.0, 0.0)
ob_other_side_of_stair_offset.lineart.crease_threshold = 0.0
ob_cylinder_001.location = (-0.129, -0.08951, 4.142)
ob_cylinder_001.lineart.crease_threshold = 0.0
_m = ob_cylinder_001.modifiers.new('Array', 'ARRAY')
_m.constant_offset_displace = (0.0, 0.0, 0.0)
_m.relative_offset_displace = (-3.83, 0.0, 0.0)
_m = ob_cylinder_001.modifiers.new('Mirror', 'MIRROR')
_m.mirror_object = ob_other_side_of_stair_offset
ob_nurbspath.location = (-0.2123, -3.982, 5.339)
ob_nurbspath.rotation_euler = (4.712, 3.142, 1.571)
ob_nurbspath.scale = (0.5026, 0.5026, 0.5026)
ob_nurbspath.lineart.crease_threshold = 0.0
_m = ob_nurbspath.modifiers.new('Mirror', 'MIRROR')
_m.use_axis = (False, False, True)
_m.use_clip = True
_m.use_mirror_vertex_groups = False
_m = ob_nurbspath.modifiers.new('Mirror.001', 'MIRROR')
_m.mirror_object = ob_other_side_of_stair_offset
_m = ob_nurbspath.modifiers.new('Decimate', 'DECIMATE')
_m.ratio = 0.1
ob_cylinder.location = (-0.129, -0.08951, 4.142)
ob_cylinder.lineart.crease_threshold = 0.0
_m = ob_cylinder.modifiers.new('Array', 'ARRAY')
_m.constant_offset_displace = (0.0, 0.0, 0.0)
_m.relative_offset_displace = (-3.83, 0.0, 0.0)
_m = ob_cylinder.modifiers.new('Mirror', 'MIRROR')
_m.mirror_object = ob_other_side_of_stair_offset
ob_cube.location = (0.2675, -1.702, -0.4024)
ob_cube.scale = (12.54, 29.6, 1.0)
ob_cube.lineart.crease_threshold = 0.0
ob_beziercurve.location = (-0.129, 0.01061, 2.586)
ob_beziercurve.rotation_euler = (-0.0, 1.571, 0.0)
ob_beziercurve.scale = (1.871, 1.871, 1.871)
ob_beziercurve.lineart.crease_threshold = 0.0
_m = ob_beziercurve.modifiers.new('Screw', 'SCREW')
_m.object = ob_curve_control
_m.merge_threshold = 0.0
_m = ob_beziercurve.modifiers.new('Array', 'ARRAY')
_m.use_constant_offset = True
_m.constant_offset_displace = (0.0, 0.0, -3.01)
_m.use_relative_offset = False
_m = ob_beziercurve.modifiers.new('Mirror', 'MIRROR')
_m.mirror_object = ob_other_side_of_stair_offset
ob_beziercurve_001.location = (-0.2573, 0.2567, 1.885)
ob_beziercurve_001.rotation_euler = (-3.142, 1.571, 0.0)
ob_beziercurve_001.scale = (0.2735, 0.2735, 0.2735)
ob_beziercurve_001.lineart.crease_threshold = 0.0
_m = ob_beziercurve_001.modifiers.new('Screw', 'SCREW')
_m.object = ob_curve_control
_m.merge_threshold = 0.0
_m = ob_beziercurve_001.modifiers.new('Array', 'ARRAY')
_m.use_constant_offset = True
_m.constant_offset_displace = (0.0, 0.0, 20.68)
_m.use_relative_offset = False
_m.relative_offset_displace = (0.0, 0.0, 4.1)
_m.offset_object = ob_other_side_of_stair_offset
_m = ob_beziercurve_001.modifiers.new('Decimate', 'DECIMATE')
_m.ratio = 0.2971
_m = ob_beziercurve_001.modifiers.new('Mirror', 'MIRROR')
_m.mirror_object = ob_other_side_of_stair_offset
ob_stair_test.location = (0.0, 0.0, 0.0)
ob_stair_test.rotation_euler = (1.571, -0.0, 0.0)
ob_stair_test.hide_viewport = True
ob_stair_test.lineart.crease_threshold = 0.0
ob_parquet_pattern.location = (-2.981, -12.84, 6.729)
ob_parquet_pattern.rotation_euler = (1.571, -0.0, 0.0)
ob_parquet_pattern.lineart.crease_threshold = 0.0
ob_beziercurve_002.location = (-0.129, 0.01061, 1.623)
ob_beziercurve_002.rotation_euler = (-0.0, 1.571, 0.0)
ob_beziercurve_002.scale = (1.598, 1.598, 1.598)
ob_beziercurve_002.lineart.crease_threshold = 0.0
_m = ob_beziercurve_002.modifiers.new('Screw', 'SCREW')
_m.object = ob_curve_control_001
_m.merge_threshold = 0.0
_m = ob_beziercurve_002.modifiers.new('Array', 'ARRAY')
_m.use_constant_offset = True
_m.constant_offset_displace = (0.0, 0.0, -3.55)
_m.use_relative_offset = False
_m.relative_offset_displace = (0.0, 0.0, -2.8)
_m.offset_object = ob_stair_test
_m = ob_beziercurve_002.modifiers.new('Mirror', 'MIRROR')
_m.mirror_object = ob_other_side_of_stair_offset
ob_beziercurve_003.location = (-0.21, -0.8098, 1.896)
ob_beziercurve_003.scale = (1.035, 1.035, 1.035)
ob_beziercurve_003.lineart.crease_threshold = 0.0
_m = ob_beziercurve_003.modifiers.new('Screw', 'SCREW')
_m.object = ob_bannister_control
_m.merge_threshold = 0.0
_m = ob_beziercurve_003.modifiers.new('Array', 'ARRAY')
_m.count = 11
_m.use_constant_offset = True
_m.constant_offset_displace = (0.0, -0.73, 0.48)
_m.use_relative_offset = False
_m.relative_offset_displace = (0.0, -2.0, 0.3)
_m = ob_beziercurve_003.modifiers.new('Mirror', 'MIRROR')
_m.mirror_object = ob_other_side_of_stair_offset
ob_other_side_of_stair_offset_001.location = (-3.015, 1.081, 1.996)
ob_other_side_of_stair_offset_001.empty_image_offset = (0.0, 0.0)
ob_other_side_of_stair_offset_001.lineart.crease_threshold = 0.0
ob_beziercurve_004.location = (-0.001633, -9.499, 7.981)
ob_beziercurve_004.rotation_euler = (-3.142, 1.571, 0.0)
ob_beziercurve_004.scale = (0.2735, 0.2735, 0.2735)
ob_beziercurve_004.lineart.crease_threshold = 0.0
_m = ob_beziercurve_004.modifiers.new('Screw', 'SCREW')
_m.object = ob_curve_control_002
_m.merge_threshold = 0.0
_m = ob_beziercurve_004.modifiers.new('Array', 'ARRAY')
_m.use_constant_offset = True
_m.constant_offset_displace = (0.0, 0.0, 20.68)
_m.use_relative_offset = False
_m.relative_offset_displace = (0.0, 0.0, 4.1)
_m.offset_object = ob_other_side_of_stair_offset_001
_m = ob_beziercurve_004.modifiers.new('Decimate', 'DECIMATE')
_m.ratio = 0.2971
_m = ob_beziercurve_004.modifiers.new('Mirror', 'MIRROR')
_m.mirror_object = ob_other_side_of_stair_offset_001
ob_other_side_of_stair_offset_002.location = (-3.015, 1.081, 1.996)
ob_other_side_of_stair_offset_002.empty_image_offset = (0.0, 0.0)
ob_other_side_of_stair_offset_002.lineart.crease_threshold = 0.0
ob_beziercurve_005.location = (-0.2573, -15.88, 7.942)
ob_beziercurve_005.rotation_euler = (-3.142, 1.571, 0.0)
ob_beziercurve_005.scale = (0.2735, 0.2735, 0.2735)
ob_beziercurve_005.lineart.crease_threshold = 0.0
_m = ob_beziercurve_005.modifiers.new('Screw', 'SCREW')
_m.object = ob_curve_control_003
_m.merge_threshold = 0.0
_m = ob_beziercurve_005.modifiers.new('Array', 'ARRAY')
_m.use_constant_offset = True
_m.constant_offset_displace = (0.0, 0.0, 20.68)
_m.use_relative_offset = False
_m.relative_offset_displace = (0.0, 0.0, 4.1)
_m.offset_object = ob_other_side_of_stair_offset_002
_m = ob_beziercurve_005.modifiers.new('Decimate', 'DECIMATE')
_m.ratio = 0.2971
_m = ob_beziercurve_005.modifiers.new('Mirror', 'MIRROR')
_m.mirror_object = ob_other_side_of_stair_offset_002
ob_bannister_curve_001.location = (-0.9295, 0.6957, 1.888)
ob_bannister_curve_001.rotation_euler = (-1.571, 1.571, 0.0)
ob_bannister_curve_001.scale = (0.3388, 0.3388, 0.3388)
ob_bannister_curve_001.lineart.crease_threshold = 0.0
ob_other_side_of_stair_offset_003.location = (-3.015, 1.081, 1.996)
ob_other_side_of_stair_offset_003.empty_image_offset = (0.0, 0.0)
ob_other_side_of_stair_offset_003.lineart.crease_threshold = 0.0
ob_nurbspath_002.location = (-0.1666, -20.0, 11.21)
ob_nurbspath_002.rotation_euler = (4.712, 3.142, 1.571)
ob_nurbspath_002.scale = (0.4858, 0.4858, 0.4858)
ob_nurbspath_002.lineart.crease_threshold = 0.0
_m = ob_nurbspath_002.modifiers.new('Mirror', 'MIRROR')
_m.use_axis = (False, False, True)
_m.use_clip = True
_m = ob_nurbspath_002.modifiers.new('Mirror.001', 'MIRROR')
_m.mirror_object = ob_other_side_of_stair_offset_003
_m = ob_nurbspath_002.modifiers.new('Decimate', 'DECIMATE')
_m.ratio = 0.1011
ob_other_side_of_stair_offset_004.location = (-3.015, 1.081, 1.996)
ob_other_side_of_stair_offset_004.empty_image_offset = (0.0, 0.0)
ob_other_side_of_stair_offset_004.lineart.crease_threshold = 0.0
ob_beziercurve_006.location = (-0.21, -16.86, 7.447)
ob_beziercurve_006.scale = (1.035, 1.035, 1.035)
ob_beziercurve_006.lineart.crease_threshold = 0.0
_m = ob_beziercurve_006.modifiers.new('Screw', 'SCREW')
_m.object = ob_bannister_control_002
_m.merge_threshold = 0.0
_m = ob_beziercurve_006.modifiers.new('Array', 'ARRAY')
_m.count = 11
_m.use_constant_offset = True
_m.constant_offset_displace = (0.0, -0.73, 0.43)
_m.use_relative_offset = False
_m.relative_offset_displace = (0.0, -2.0, 0.3)
_m = ob_beziercurve_006.modifiers.new('Mirror', 'MIRROR')
_m.mirror_object = ob_other_side_of_stair_offset_004
ob_other_side_of_stair_offset_005.location = (-3.015, 1.081, 1.996)
ob_other_side_of_stair_offset_005.empty_image_offset = (0.0, 0.0)
ob_other_side_of_stair_offset_005.lineart.crease_threshold = 0.0
ob_beziercurve_007.location = (0.1086, -25.35, 13.2)
ob_beziercurve_007.rotation_euler = (-3.142, 1.571, 0.0)
ob_beziercurve_007.scale = (0.3247, 0.3247, 0.3247)
ob_beziercurve_007.lineart.crease_threshold = 0.0
_m = ob_beziercurve_007.modifiers.new('Screw', 'SCREW')
_m.object = ob_curve_control_004
_m.merge_threshold = 0.0
_m = ob_beziercurve_007.modifiers.new('Array', 'ARRAY')
_m.use_constant_offset = True
_m.constant_offset_displace = (0.0, 0.0, 20.68)
_m.use_relative_offset = False
_m.relative_offset_displace = (0.0, 0.0, 4.1)
_m.offset_object = ob_other_side_of_stair_offset_005
_m = ob_beziercurve_007.modifiers.new('Decimate', 'DECIMATE')
_m.ratio = 0.2971
_m = ob_beziercurve_007.modifiers.new('Mirror', 'MIRROR')
_m.mirror_object = ob_other_side_of_stair_offset_005
cu_nurbspath.bevel_object = ob_bannister_curve
cu_nurbspath_002.bevel_object = ob_bannister_curve_001

# ---- collection membership
col_collection_1.objects.link(ob_curve_control)
col_collection_1.objects.link(ob_lamp)
col_collection_1.objects.link(ob_camera)
col_collection_1.objects.link(ob_curve_control_001)
col_collection_1.objects.link(ob_bannister_control)
col_collection_1.objects.link(ob_curve_control_002)
col_collection_1.objects.link(ob_curve_control_003)
col_collection_1.objects.link(ob_bannister_control_001)
col_collection_1.objects.link(ob_bannister_control_002)
col_collection_1.objects.link(ob_curve_control_004)
col_collection_2.objects.link(ob_bannister_curve)
col_collection_2.objects.link(ob_other_side_of_stair_offset)
col_collection_2.objects.link(ob_cylinder_001)
col_collection_2.objects.link(ob_nurbspath)
col_collection_2.objects.link(ob_cylinder)
col_collection_2.objects.link(ob_cube)
col_collection_2.objects.link(ob_beziercurve)
col_collection_2.objects.link(ob_beziercurve_001)
col_collection_2.objects.link(ob_stair_test)
col_collection_2.objects.link(ob_parquet_pattern)
col_collection_2.objects.link(ob_beziercurve_002)
col_collection_2.objects.link(ob_beziercurve_003)
col_collection_2.objects.link(ob_other_side_of_stair_offset_001)
col_collection_2.objects.link(ob_beziercurve_004)
col_collection_2.objects.link(ob_other_side_of_stair_offset_002)
col_collection_2.objects.link(ob_beziercurve_005)
col_collection_2.objects.link(ob_bannister_curve_001)
col_collection_2.objects.link(ob_other_side_of_stair_offset_003)
col_collection_2.objects.link(ob_nurbspath_002)
col_collection_2.objects.link(ob_other_side_of_stair_offset_004)
col_collection_2.objects.link(ob_beziercurve_006)
col_collection_2.objects.link(ob_other_side_of_stair_offset_005)
col_collection_2.objects.link(ob_beziercurve_007)

# ---- scene / render settings (as saved in the file)
scene.camera = ob_camera
scene.frame_start = 1; scene.frame_end = 250; scene.frame_set(2)
scene.render.engine = 'BLENDER_EEVEE_NEXT'
scene.render.resolution_percentage = 50
scene.render.dither_intensity = 0.0
scene.cycles.use_denoising = False
scene.cycles.samples = 10
scene.cycles.sampling_pattern = 'TABULATED_SOBOL'
scene.cycles.light_sampling_threshold = 0.0
scene.cycles.use_adaptive_sampling = False
scene.cycles.use_light_tree = False
scene.cycles.blur_glossy = 0.0
scene.cycles.pixel_filter_type = 'GAUSSIAN'
scene.cycles.sample_clamp_indirect = 0.0
scene.view_settings.view_transform = 'Standard'
bpy.context.view_layer.update()
